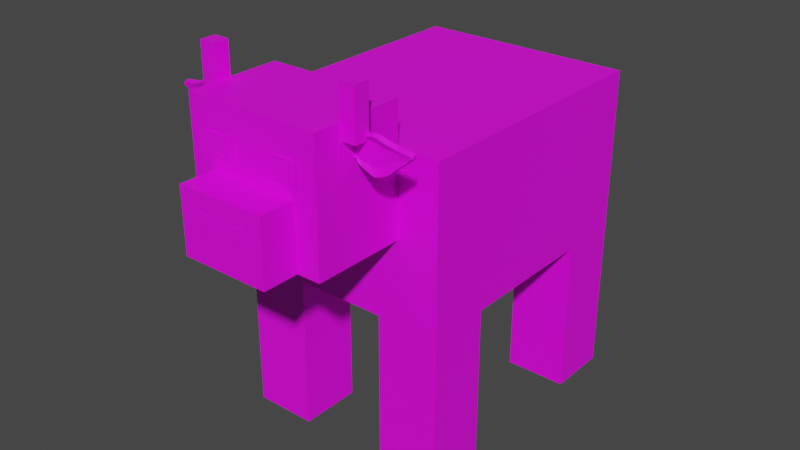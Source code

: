 # Source: Cow.blend  (saved by Blender 3.4.6; exported with 4.5.12 LTS)
import bpy
from mathutils import Matrix  # noqa: F401  (used for matrix-valued properties, if any)

bpy.ops.wm.read_factory_settings(use_empty=True)
scene = bpy.context.scene
scene.name = 'Scene'

# ---- collections
col_collection = bpy.data.collections.new('Collection'); scene.collection.children.link(col_collection)

# ---- images (referenced by path relative to the original .blend; pixels are not part of the script)
import os
ASSET_DIR = os.environ.get("B2B_ASSET_DIR", "")  # directory of the original .blend (textures are referenced by path, not embedded)
HERE = os.path.dirname(os.path.abspath(__file__))  # packed textures are extracted next to this script under _unpacked/

def load_image(name, relpath, width, height, colorspace="sRGB"):
    """Load a texture the original file referenced (path relative to the .blend, or extracted next to this script)."""
    p = next((c for c in (os.path.join(HERE, relpath), os.path.join(ASSET_DIR, relpath)) if relpath and os.path.exists(c)), "")
    if p:
        img = bpy.data.images.load(p, check_existing=True)
        img.name = name
    else:  # same state as the original file: an image datablock whose file is absent (Cycles renders it pink)
        img = bpy.data.images.new(name, width, height)
        img.source = "FILE"
        img.filepath = "//" + (relpath or name)
    img.colorspace_settings.name = colorspace
    return img
img_cow_psd = load_image('Cow.psd', 'Cow.psd', 1024, 1024, 'sRGB')

# ---- materials (node trees are filled in below, after node groups)
mat_material_001 = bpy.data.materials.new('Material.001')
mat_material_001.use_transparent_shadow = False

# ---- material node trees
mat_material_001.use_nodes = True; mat_material_001.node_tree.nodes.clear()
_N = mat_material_001.node_tree.nodes; _L = mat_material_001.node_tree.links
n0 = _N.new('ShaderNodeBsdfPrincipled'); n0.name = 'Principled BSDF'; n0.location = (10, 300)
n0.distribution = 'GGX'
n0.subsurface_method = 'RANDOM_WALK_SKIN'
n0.inputs[3].default_value = 1.45
n0.inputs[27].default_value = (0.0, 0.0, 0.0, 1.0)
n0.inputs[28].default_value = 1.0
n1 = _N.new('ShaderNodeOutputMaterial'); n1.name = 'Material Output'; n1.location = (300, 300)
n2 = _N.new('ShaderNodeTexImage'); n2.name = 'Image Texture'; n2.location = (-280, 280)
n2.image = img_cow_psd
_L.new(n0.outputs[0], n1.inputs[0])
_L.new(n2.outputs[0], n0.inputs[0])
n1.is_active_output = True

# ---- world
world_world = bpy.data.worlds.new('World'); scene.world = world_world
world_world.use_nodes = True; world_world.node_tree.nodes.clear()
_N = world_world.node_tree.nodes; _L = world_world.node_tree.links
n0 = _N.new('ShaderNodeOutputWorld'); n0.name = 'World Output'; n0.location = (300, 300)
n1 = _N.new('ShaderNodeBackground'); n1.name = 'Background'; n1.location = (10, 300)
n1.inputs[0].default_value = (0.05088, 0.05088, 0.05088, 1.0)
_L.new(n1.outputs[0], n0.inputs[0])
n0.is_active_output = True
world_world.color = (0.05088, 0.05088, 0.05088)
world_world.use_sun_shadow = False
world_world.sun_shadow_jitter_overblur = 0.0

# ---- meshes
me_cube = bpy.data.meshes.new('Cube')
me_cube.from_pydata([(-1.0, -1.0, -1.0), (-1.0, -1.0, 1.0), (-1.0, 1.0, -1.0), (-1.0, 1.0, 1.0), (1.0, -1.0, -1.0), (1.0, -1.0, 1.0), (1.0, 1.0, -1.0), (1.0, 1.0, 1.0), (1.0, -0.7167, -1.0), (1.0, 0.007461, -1.0), (1.0, -0.8188, -0.4213), (1.0, -0.648, -0.04234), (1.0, -0.373, -0.1455), (1.0, -0.3921, -0.5618), (1.0, -0.09234, -0.6846), (1.0, 0.03447, -0.4644), (1.0, 0.1938, -0.7845), (1.0, 1.0, 0.08342), (1.0, 1.0, -0.4544), (1.0, 0.8626, 0.5209), (1.0, 0.6013, 0.5336), (1.0, 0.6342, 0.1515), (1.0, 0.4164, -0.01509), (1.0, 0.2532, 0.1032), (1.0, 0.1854, -0.3048), (1.0, 0.4754, -0.468), (1.0, 0.794, -0.343), (1.0, 0.8229, -0.06279), (1.0, 0.873, -0.5104), (1.0, 0.5952, -1.0), (1.0, 1.0, -0.645), (1.0, 0.702, -0.6336), (1.0, 0.9284, -0.7089), (1.0, -0.1852, 1.0), (1.0, -1.0, 0.3175), (1.0, -0.7108, 0.5425), (1.0, -0.5755, 0.3125), (1.0, -0.2808, 0.3387), (1.0, -0.3018, 0.6517), (1.0, -0.1837, 0.6877), (1.0, 0.4585, 1.0), (1.0, 0.2612, 1.0), (1.0, 0.1247, 0.8134), (1.0, 0.1731, 0.5299), (1.0, 0.09135, 0.3775), (1.0, 0.3021, 0.3013), (1.0, 0.4502, 0.176), (1.0, 0.5397, 0.3504), (1.0, 0.4426, 0.6657), (1.0, 0.6294, 0.8464), (0.8544, -1.0, 1.0), (0.7625, -1.0, 0.6461), (0.5845, -0.8529, 1.0), (0.6148, -0.6321, 1.0), (0.7985, -0.6708, 1.0), (0.7752, -0.5258, 1.0), (0.5685, -0.3337, 1.0), (0.7416, 0.4329, 1.0), (0.8331, 1.0, -0.1816), (0.7553, 1.0, -1.0), (0.6873, 1.0, 0.596), (0.3964, 1.0, 0.6376), (0.2821, 1.0, 0.05428), (-0.1224, 1.0, -0.0236), (0.2565, 1.0, -0.3894), (0.7125, 1.0, -0.09443), (0.5832, 1.0, 0.2687), (-0.5169, 1.0, 1.0), (-1.0, 1.0, -0.5366), (-0.4707, 1.0, 0.5482), (-0.6909, 1.0, 0.5257), (-0.637, 1.0, 0.1347), (-0.8977, 1.0, 0.05257), (-0.8487, 1.0, -0.4394), (0.1786, 0.6114, 1.0), (0.3051, 0.2906, 1.0), (-0.05858, 0.1237, 1.0), (-0.2439, -0.1252, 1.0), (0.0419, -0.3184, 1.0), (-0.2956, -0.5419, 1.0), (-0.615, -0.131, 1.0), (-0.4212, 0.4678, 1.0), (-0.5924, 0.6036, 1.0), (-0.1467, 0.8913, 1.0), (-0.3855, -1.0, 1.0), (-0.7946, -0.5365, 1.0), (-1.0, -0.4847, 1.0), (-0.6882, -0.5631, 1.0), (-0.5994, -0.8193, 1.0), (-0.3651, -0.9033, 1.0), (-1.0, -1.0, -0.1573), (-1.0, -0.4919, 0.5731), (-1.0, -0.7003, 0.5752), (-1.0, -0.6294, 0.2242), (-1.0, -0.7345, -0.1009), (-1.0, -0.9372, 0.03375), (-0.6442, -1.0, 1.0), (-0.691, -1.0, -0.05627), (-0.8584, -1.0, 0.3184), (-0.7518, -1.0, 0.487), (-0.8254, -1.0, 0.78), (-1.0, 0.6471, 1.0), (-1.0, 0.6231, -0.4024), (-1.0, 0.8074, -0.02885), (-1.0, 0.6103, 0.1306), (-1.0, 0.7859, 0.4038), (-1.0, 0.4862, 0.5774), (-1.0, 0.7535, 0.7679), (-1.0, 0.5465, -1.0), (-1.0, -0.2663, -1.0), (-1.0, 0.4512, -0.5725), (-1.0, 0.2444, -0.6386), (-1.0, 0.1632, -0.4199), (-1.0, -0.1216, -0.4437), (-1.0, -0.09184, -0.6431), (-1.0, -0.2976, -0.6845), (-1.0, -0.1724, -0.8726), (-1.0, -0.02372, 0.1232), (-1.0, 0.004125, 0.3744), (-1.0, -0.1173, 0.5555), (-1.0, -0.3181, 0.4867), (-1.0, -0.4368, 0.1308), (-1.0, -0.6167, -0.04434), (-1.0, -0.5401, -0.4171), (-1.0, -0.3038, -0.2862), (-1.0, -0.3359, -0.1467), (-1.0, -0.07028, -0.1038), (0.4214, -0.9978, -2.939), (0.4214, -0.9978, -0.9189), (0.4214, -0.5365, -2.939), (0.4214, -0.5365, -0.9189), (0.9995, -0.9978, -2.939), (0.9995, -0.9978, -0.9189), (0.9995, -0.5365, -2.939), (0.9995, -0.5365, -0.9189), (0.9995, -0.9978, -1.25), (0.9995, -0.9978, -2.03), (0.7631, -0.9978, -1.876), (0.8334, -0.9978, -1.583), (0.8104, -0.9978, -1.359), (0.9995, -0.7956, -1.445), (0.9995, -0.862, -1.798), (0.9995, -0.7396, -2.014), (0.9995, -0.8691, -2.286), (0.4214, 0.5381, -2.939), (0.4214, 0.5381, -0.9189), (0.4214, 0.9994, -2.939), (0.4214, 0.9994, -0.9189), (0.9995, 0.5381, -2.939), (0.9995, 0.5381, -0.9189), (0.9995, 0.9994, -2.939), (0.9995, 0.9994, -0.9189), (0.9995, 0.9994, -1.484), (0.9995, 0.9994, -1.945), (0.8543, 0.9994, -1.468), (0.8527, 0.9994, -1.839), (0.9174, 0.9994, -1.483), (0.9995, 0.8093, -1.827), (-0.9973, 0.5381, -2.939), (-0.9973, 0.5381, -0.9189), (-0.9973, 0.9994, -2.939), (-0.9973, 0.9994, -0.9189), (-0.4191, 0.5381, -2.939), (-0.4191, 0.5381, -0.9189), (-0.4191, 0.9994, -2.939), (-0.4191, 0.9994, -0.9189), (-0.9973, -0.9978, -2.939), (-0.9973, -0.9978, -0.9189), (-0.9973, -0.5365, -2.939), (-0.9973, -0.5365, -0.9189), (-0.4191, -0.9978, -2.939), (-0.4191, -0.9978, -0.9189), (-0.4191, -0.5365, -2.939), (-0.4191, -0.5365, -0.9189), (-0.7297, -0.9978, -2.377), (-0.8039, -0.9978, -2.174), (-0.6154, -0.9978, -2.052), (-0.5309, -0.9978, -2.287), (-0.6726, -0.9978, -2.518), (-0.9973, -0.9978, -1.733), (-0.9973, -0.9978, -1.141), (-0.9973, -0.7831, -1.354), (-0.9973, -0.8202, -1.641), (-0.91, -0.9978, -1.516), (-0.8356, -0.9978, -1.363), (-0.6185, -1.677, -0.005847), (-0.6185, -1.677, 1.52), (-0.6185, -0.9924, -0.005847), (-0.6185, -0.9924, 1.52), (0.6185, -1.677, -0.005847), (0.6185, -1.677, 1.52), (0.6185, -0.9924, -0.005847), (0.6185, -0.9924, 1.52), (-0.1295, -0.9924, 1.52), (0.04324, -0.9924, 1.52), (0.03646, -0.9924, 0.9203), (-0.1402, -0.9924, 0.8889), (-0.3009, -0.9924, 1.117), (0.3534, -1.265, 1.52), (0.3001, -1.445, 1.52), (0.1079, -1.354, 1.52), (0.1606, -1.578, 1.52), (-0.1218, -1.641, 1.52), (-0.1608, -1.417, 1.52), (-0.3276, -1.149, 1.52), (-0.5194, -1.147, 1.52), (-0.5031, -1.041, 1.52), (-0.6185, -1.138, 0.7927), (-0.6185, -1.326, 0.9945), (-0.6185, -1.487, 0.7656), (-0.6185, -1.353, 0.4597), (-0.6185, -1.3, 0.739), (-0.6185, -1.167, 0.6311), (0.6185, -0.9924, 1.333), (0.6185, -0.9924, 0.8287), (0.6185, -1.14, 1.386), (0.6185, -1.189, 1.202), (0.6185, -1.152, 0.9599), (0.6185, -1.138, 0.7385), (0.6185, -1.045, 0.6565), (0.6185, -1.025, 0.8246), (0.6185, -0.9924, 0.9917), (0.4935, -0.9924, 1.096), (0.5581, -0.9924, 0.9258), (-0.4044, -1.938, -0.004189), (-0.4044, -1.938, 0.7757), (-0.4044, -1.378, -0.004189), (-0.4044, -1.378, 0.7757), (0.4044, -1.938, -0.004189), (0.4044, -1.938, 0.7757), (0.4044, -1.378, -0.004189), (0.4044, -1.378, 0.7757), (-0.2723, -1.938, -0.003819), (-0.2723, -1.938, 0.5909), (0.2723, -1.938, 0.5909), (0.2723, -1.938, -0.003819), (0.6067, -1.471, 1.329), (0.6067, -1.471, 1.519), (0.6067, -1.358, 1.329), (0.6067, -1.358, 1.519), (0.7487, -1.471, 1.329), (0.7487, -1.471, 1.519), (0.7487, -1.358, 1.329), (0.7487, -1.358, 1.519), (0.6067, -1.471, 1.912), (0.6067, -1.358, 1.912), (0.7487, -1.471, 1.912), (0.7487, -1.358, 1.912), (-0.7527, -1.471, 1.329), (-0.7527, -1.471, 1.519), (-0.7527, -1.358, 1.329), (-0.7527, -1.358, 1.519), (-0.6108, -1.471, 1.329), (-0.6108, -1.471, 1.519), (-0.6108, -1.358, 1.329), (-0.6108, -1.358, 1.519), (-0.7527, -1.471, 1.912), (-0.7527, -1.358, 1.912), (-0.6108, -1.471, 1.912), (-0.6108, -1.358, 1.912), (-0.1016, 0.9895, 0.6293), (-0.1016, 0.9895, 0.902), (-0.1016, 1.031, 0.6373), (-0.1016, 1.086, 0.894), (0.1016, 0.9895, 0.6293), (0.1016, 0.9895, 0.902), (0.1016, 1.031, 0.6373), (0.1016, 1.086, 0.894), (-0.0768, 1.057, 0.5901), (-0.0768, 1.158, 0.7077), (0.0768, 1.057, 0.5901), (0.0768, 1.158, 0.7077), (-0.05307, 1.042, 0.3867), (-0.05307, 1.126, 0.3589), (0.05307, 1.042, 0.3867), (0.05307, 1.126, 0.3589), (-0.04044, 1.052, -0.06644), (-0.04044, 1.116, -0.07157), (0.04044, 1.052, -0.06644), (0.04044, 1.116, -0.07157), (-0.04044, 1.058, -0.4161), (-0.04044, 1.122, -0.4204), (0.04044, 1.058, -0.4161), (0.04044, 1.122, -0.4204), (-0.07782, 1.037, -0.4755), (-0.07782, 1.161, -0.4791), (0.07782, 1.037, -0.4755), (0.07782, 1.161, -0.4791), (-0.09191, 1.026, -0.5189), (-0.09191, 1.172, -0.5115), (0.09191, 1.026, -0.5189), (0.09191, 1.172, -0.5115), (-0.07198, 1.042, -0.6322), (-0.07198, 1.156, -0.6355), (0.07198, 1.042, -0.6322), (0.07198, 1.156, -0.6355), (-0.03636, 1.07, -0.9319), (-0.03636, 1.128, -0.9336), (0.03636, 1.07, -0.9319), (0.03636, 1.128, -0.9336), (-9.124e-05, 1.151, -1.17), (-9.124e-05, 1.151, -1.17), (9.124e-05, 1.151, -1.17), (9.124e-05, 1.151, -1.17), (-0.3775, 0.1856, -1.467), (-0.3775, 0.1856, -0.8465), (-0.3775, 0.7881, -1.467), (-0.3775, 0.7881, -0.8465), (0.3775, 0.1856, -1.467), (0.3775, 0.1856, -0.8465), (0.3775, 0.7881, -1.467), (0.3775, 0.7881, -0.8465), (0.2238, -1.686, 0.9383), (0.2238, -1.686, 1.182), (0.2238, -1.541, 0.9383), (0.2238, -1.541, 1.182), (0.4056, -1.686, 0.9383), (0.4056, -1.686, 1.182), (0.4056, -1.541, 0.9383), (0.4056, -1.541, 1.182), (-0.4009, -1.686, 0.9383), (-0.4009, -1.686, 1.182), (-0.4009, -1.541, 0.9383), (-0.4009, -1.541, 1.182), (-0.2191, -1.686, 0.9383), (-0.2191, -1.686, 1.182), (-0.2191, -1.541, 0.9383), (-0.2191, -1.541, 1.182), (0.1079, -1.941, 0.3694), (0.1079, -1.941, 0.5618), (0.1079, -1.827, 0.3694), (0.1079, -1.827, 0.5618), (0.2513, -1.941, 0.3694), (0.2513, -1.941, 0.5618), (0.2513, -1.827, 0.3694), (0.2513, -1.827, 0.5618), (-0.2517, -1.941, 0.3694), (-0.2517, -1.941, 0.5618), (-0.2517, -1.827, 0.3694), (-0.2517, -1.827, 0.5618), (-0.1083, -1.941, 0.3694), (-0.1083, -1.941, 0.5618), (-0.1083, -1.827, 0.3694), (-0.1083, -1.827, 0.5618), (0.1677, -1.682, 0.9396), (0.1677, -1.682, 1.181), (0.1677, -1.536, 0.9396), (0.1677, -1.536, 1.181), (0.4673, -1.682, 0.9396), (0.4673, -1.682, 1.181), (0.4673, -1.536, 0.9396), (0.4673, -1.536, 1.181), (-0.4564, -1.682, 0.9396), (-0.4564, -1.682, 1.181), (-0.4564, -1.536, 0.9396), (-0.4564, -1.536, 1.181), (-0.1568, -1.682, 0.9396), (-0.1568, -1.682, 1.181), (-0.1568, -1.536, 0.9396), (-0.1568, -1.536, 1.181), (-0.3762, -1.0, -1.0), (0.658, -1.0, -1.0), (-0.2826, -1.0, -0.7009), (-0.4836, -1.0, -0.4961), (-0.2082, -1.0, -0.3023), (-0.006907, -1.0, -0.6479), (0.1713, -1.0, -0.8182), (0.2791, -1.0, -0.4217), (0.2874, -1.0, -0.2013), (0.7231, -1.0, -0.1813), (0.5974, -1.0, -0.5257), (0.6771, -1.0, -0.708), (0.5022, -1.677, -0.005847), (0.6185, -1.677, 0.3622), (0.6185, -1.201, -0.005847), (0.4775, -1.677, 0.3272), (0.6185, -1.575, 0.6277), (0.6185, -1.447, 0.7255), (0.6185, -1.329, 0.4505), (0.6185, -1.452, 0.3692), (0.6185, -1.367, 0.2349), (0.6185, -1.194, 0.2408), (0.6185, -1.271, 0.09342), (0.5449, -1.51, -0.005847), (0.455, -1.273, -0.005847), (-0.4044, -1.938, 0.131), (-0.4044, -1.378, 0.131), (0.4044, -1.378, 0.131), (0.4044, -1.938, 0.131), (-0.2723, -1.938, 0.1272), (0.2723, -1.938, 0.1272), (-0.4044, -1.938, 0.2611), (-0.2723, -1.938, 0.2291), (-0.4044, -1.378, 0.2647), (0.4044, -1.378, 0.2647), (0.4044, -1.938, 0.2611), (0.2723, -1.938, 0.2291), (-0.6242, -1.494, 1.144), (-0.6242, -1.494, 1.326), (-0.6242, -1.358, 1.144), (-0.6242, -1.358, 1.326), (0.6246, -1.494, 1.144), (0.6246, -1.494, 1.326), (0.6246, -1.358, 1.144), (0.6246, -1.358, 1.326), (0.6101, -1.379, 1.109), (0.6101, -1.382, 1.334), (0.6101, -1.344, 1.099), (0.6101, -1.35, 1.357), (0.6464, -1.377, 1.124), (0.6464, -1.378, 1.319), (0.6464, -1.336, 1.12), (0.6464, -1.346, 1.343), (0.669, -1.381, 1.088), (0.669, -1.38, 1.329), (0.669, -1.346, 1.079), (0.669, -1.349, 1.352), (0.7059, -1.383, 1.057), (0.7059, -1.388, 1.358), (0.7059, -1.349, 1.048), (0.7059, -1.356, 1.381), (0.7547, -1.386, 1.03), (0.7547, -1.394, 1.382), (0.7547, -1.352, 1.021), (0.7547, -1.363, 1.406), (0.819, -1.389, 1.003), (0.819, -1.401, 1.408), (0.819, -1.354, 0.9936), (0.819, -1.369, 1.431), (0.8666, -1.387, 1.016), (0.8666, -1.398, 1.396), (0.8666, -1.353, 1.007), (0.8666, -1.366, 1.419), (0.938, -1.383, 1.058), (0.938, -1.388, 1.356), (0.938, -1.349, 1.049), (0.938, -1.356, 1.38), (1.006, -1.376, 1.14), (1.006, -1.38, 1.329), (1.006, -1.341, 1.131), (1.006, -1.349, 1.353), (1.1, -1.366, 1.243), (1.1, -1.376, 1.312), (1.1, -1.332, 1.234), (1.1, -1.344, 1.336), (1.137, -1.372, 1.285), (1.137, -1.373, 1.299), (1.137, -1.338, 1.275), (1.137, -1.341, 1.323), (0.5759, -1.371, 1.296), (0.6101, -1.336, 1.296), (0.6464, -1.336, 1.287), (0.6102, -1.371, 1.287), (0.669, -1.336, 1.288), (0.6315, -1.371, 1.288), (0.7059, -1.336, 1.307), (0.6664, -1.371, 1.307), (0.7547, -1.336, 1.323), (0.7124, -1.371, 1.323), (0.819, -1.336, 1.34), (0.7731, -1.371, 1.34), (0.8666, -1.336, 1.332), (0.8181, -1.371, 1.332), (0.938, -1.336, 1.306), (0.8855, -1.371, 1.306), (1.006, -1.336, 1.299), (0.9495, -1.371, 1.299), (1.1, -1.336, 1.305), (1.038, -1.371, 1.281), (1.137, -1.336, 1.302), (1.137, -1.371, 1.302), (0.6101, -1.336, 1.155), (0.6464, -1.336, 1.164), (0.6102, -1.371, 1.164), (0.669, -1.336, 1.137), (0.6315, -1.371, 1.137), (0.7059, -1.336, 1.119), (0.6664, -1.371, 1.119), (0.7547, -1.336, 1.103), (0.7124, -1.371, 1.103), (0.819, -1.336, 1.087), (0.7731, -1.371, 1.087), (0.8666, -1.336, 1.095), (0.8181, -1.371, 1.095), (0.938, -1.336, 1.12), (0.8855, -1.371, 1.12), (1.006, -1.336, 1.179), (0.9495, -1.371, 1.179), (1.1, -1.336, 1.257), (1.038, -1.371, 1.281), (1.137, -1.336, 1.287), (1.137, -1.371, 1.287), (0.5759, -1.371, 1.155), (-0.6117, -1.379, 1.109), (-0.6117, -1.382, 1.334), (-0.6117, -1.344, 1.099), (-0.6117, -1.35, 1.357), (-0.648, -1.377, 1.124), (-0.648, -1.378, 1.319), (-0.648, -1.336, 1.12), (-0.648, -1.346, 1.343), (-0.6706, -1.381, 1.088), (-0.6706, -1.38, 1.329), (-0.6706, -1.346, 1.079), (-0.6706, -1.349, 1.352), (-0.7075, -1.383, 1.057), (-0.7075, -1.388, 1.358), (-0.7075, -1.349, 1.048), (-0.7075, -1.356, 1.381), (-0.7563, -1.386, 1.03), (-0.7563, -1.394, 1.382), (-0.7563, -1.352, 1.021), (-0.7563, -1.363, 1.406), (-0.8206, -1.389, 1.003), (-0.8206, -1.401, 1.408), (-0.8206, -1.354, 0.9936), (-0.8206, -1.369, 1.431), (-0.8682, -1.387, 1.016), (-0.8682, -1.398, 1.396), (-0.8682, -1.353, 1.007), (-0.8682, -1.366, 1.419), (-0.9396, -1.383, 1.058), (-0.9396, -1.388, 1.356), (-0.9396, -1.349, 1.049), (-0.9396, -1.356, 1.38), (-1.007, -1.376, 1.14), (-1.007, -1.38, 1.329), (-1.007, -1.341, 1.131), (-1.007, -1.349, 1.353), (-1.102, -1.366, 1.243), (-1.102, -1.376, 1.312), (-1.102, -1.332, 1.234), (-1.102, -1.344, 1.336), (-1.138, -1.372, 1.285), (-1.138, -1.373, 1.299), (-1.138, -1.338, 1.275), (-1.138, -1.341, 1.323), (-0.5775, -1.371, 1.296), (-0.6117, -1.336, 1.296), (-0.648, -1.336, 1.287), (-0.6118, -1.371, 1.287), (-0.6706, -1.336, 1.288), (-0.6332, -1.371, 1.288), (-0.7075, -1.336, 1.307), (-0.668, -1.371, 1.307), (-0.7563, -1.336, 1.323), (-0.7141, -1.371, 1.323), (-0.8206, -1.336, 1.34), (-0.7747, -1.371, 1.34), (-0.8682, -1.336, 1.332), (-0.8197, -1.371, 1.332), (-0.9396, -1.336, 1.306), (-0.8871, -1.371, 1.306), (-1.007, -1.336, 1.299), (-0.9511, -1.371, 1.299), (-1.102, -1.336, 1.305), (-1.04, -1.371, 1.281), (-1.138, -1.336, 1.302), (-1.138, -1.371, 1.302), (-0.6117, -1.336, 1.155), (-0.648, -1.336, 1.164), (-0.6118, -1.371, 1.164), (-0.6706, -1.336, 1.137), (-0.6332, -1.371, 1.137), (-0.7075, -1.336, 1.119), (-0.668, -1.371, 1.119), (-0.7563, -1.336, 1.103), (-0.7141, -1.371, 1.103), (-0.8206, -1.336, 1.087), (-0.7747, -1.371, 1.087), (-0.8682, -1.336, 1.095), (-0.8197, -1.371, 1.095), (-0.9396, -1.336, 1.12), (-0.8871, -1.371, 1.12), (-1.007, -1.336, 1.179), (-0.9511, -1.371, 1.179), (-1.102, -1.336, 1.257), (-1.04, -1.371, 1.281), (-1.138, -1.336, 1.287), (-1.138, -1.371, 1.287), (-0.5775, -1.371, 1.155)], [], [(0, 90, 95, 94, 122, 123, 124, 125, 126, 117, 118, 104, 103, 102, 68, 2, 108, 110, 111, 112, 113, 114, 115, 116, 109), (2, 63, 64, 65, 58, 18, 30, 59), (6, 30, 32, 31, 29), (4, 34, 51, 50, 84, 96, 100, 99, 98, 97, 90, 0, 360, 362, 363, 364, 365, 366, 367, 368, 369, 370, 371, 361), (2, 59, 6, 29, 9, 8, 4, 361, 360, 0, 109, 108), (7, 67, 101, 86, 85, 80, 81, 82, 83, 74, 75, 57, 40), (9, 16, 15, 14, 13, 12, 11, 10, 8), (17, 19, 20, 21, 22, 23, 24, 25, 26, 27, 28, 18), (29, 31, 32, 30, 18, 28, 27, 26, 25, 24, 23, 22, 21, 20, 19, 17, 7, 40, 49, 48, 47, 46, 45, 44, 43, 42, 41, 33, 39, 38, 37, 36, 35, 34, 4, 8, 10, 11, 12, 13, 14, 15, 16, 9), (34, 35, 36, 37, 38, 39, 33, 5), (41, 42, 43, 44, 45, 46, 47, 48, 49, 40), (50, 51, 34, 5), (33, 56, 55, 54, 53, 52, 50, 5), (40, 57, 41), (18, 58, 17), (59, 30, 6), (58, 65, 66, 60, 61, 62, 63, 2, 68, 73, 72, 71, 70, 69, 67, 7, 17), (62, 61, 60, 66, 65, 64, 63), (67, 69, 70, 71, 72, 73, 68, 3), (57, 75, 76, 77, 78, 79, 80, 85, 87, 88, 89, 84, 50, 52, 53, 54, 55, 56, 33, 41), (79, 78, 77, 76, 75, 74, 83, 82, 81, 80), (84, 89, 88, 87, 85, 1, 96), (85, 86, 1), (86, 91, 92, 93, 94, 95, 90, 1), (90, 97, 98, 99, 100, 96, 1), (68, 102, 103, 104, 105, 106, 107, 101, 3), (101, 67, 3), (109, 116, 115, 114, 113, 112, 111, 110, 108), (104, 118, 119, 120, 121, 122, 94, 93, 92, 91, 86, 101, 107, 106, 105), (121, 120, 119, 118, 117, 126, 125, 124, 123, 122), (127, 128, 130, 129), (129, 130, 134, 133), (133, 134, 132, 135, 140, 141, 142, 143, 136, 131), (131, 136, 137, 138, 139, 135, 132, 128, 127), (129, 133, 131, 127), (134, 130, 128, 132), (135, 139, 138, 137, 136), (136, 143, 142, 141, 140, 135), (144, 145, 147, 146), (146, 147, 151, 152, 156, 154, 155, 153, 150), (150, 153, 157, 152, 151, 149, 148), (148, 149, 145, 144), (146, 150, 148, 144), (151, 147, 145, 149), (153, 155, 154, 156, 152), (152, 157, 153), (158, 159, 161, 160), (160, 161, 165, 164), (164, 165, 163, 162), (162, 163, 159, 158), (160, 164, 162, 158), (165, 161, 159, 163), (166, 179, 182, 181, 180, 167, 169, 168), (168, 169, 173, 172), (172, 173, 171, 170), (170, 177, 178, 174, 175, 166), (168, 172, 170, 166), (173, 169, 167, 171), (166, 175, 176, 177, 170, 171, 167, 180, 184, 183, 179), (176, 175, 174, 178, 177), (180, 181, 182, 179), (179, 183, 184, 180), (185, 186, 209, 210, 211, 212, 207, 188, 187), (187, 188, 193, 197, 196, 195, 194, 192, 213, 222, 223, 221, 214, 191), (191, 214, 220, 219, 218, 217, 216, 215, 213, 192, 190, 373, 376, 377, 378, 379, 380, 381, 382, 374), (189, 373, 375, 372), (187, 191, 374, 384, 383, 372, 185), (192, 194, 198, 199, 200, 201, 202, 203, 204, 205, 206, 193, 188, 186, 190), (194, 195, 196, 197, 193), (193, 206, 205, 204, 203, 202, 201, 200, 199, 198, 194), (188, 207, 208, 209, 186), (208, 207, 212, 211, 210, 209), (213, 215, 216, 217, 218, 219, 220, 214, 221), (221, 223, 222, 213), (391, 225, 227, 393), (393, 227, 231, 394), (394, 231, 229, 395), (385, 224, 232, 389), (226, 230, 228, 224), (231, 227, 225, 229), (396, 234, 233, 392), (224, 228, 235, 232), (229, 225, 233, 234), (395, 229, 234, 396), (236, 237, 239, 238), (238, 239, 243, 242), (242, 243, 241, 240), (240, 241, 237, 236), (238, 242, 240, 236), (239, 237, 244, 245), (247, 245, 244, 246), (237, 241, 246, 244), (243, 239, 245, 247), (241, 243, 247, 246), (248, 249, 251, 250), (250, 251, 255, 254), (254, 255, 253, 252), (252, 253, 249, 248), (250, 254, 252, 248), (251, 249, 256, 257), (259, 257, 256, 258), (249, 253, 258, 256), (255, 251, 257, 259), (253, 255, 259, 258), (260, 261, 263, 262), (263, 267, 271, 269), (266, 267, 265, 264), (264, 265, 261, 260), (262, 266, 264, 260), (267, 263, 261, 265), (269, 271, 275, 273), (262, 263, 269, 268), (267, 266, 270, 271), (266, 262, 268, 270), (275, 274, 278, 279), (268, 269, 273, 272), (271, 270, 274, 275), (270, 268, 272, 274), (278, 276, 280, 282), (274, 272, 276, 278), (273, 275, 279, 277), (272, 273, 277, 276), (281, 283, 287, 285), (277, 279, 283, 281), (276, 277, 281, 280), (279, 278, 282, 283), (285, 287, 291, 289), (280, 281, 285, 284), (283, 282, 286, 287), (282, 280, 284, 286), (291, 290, 294, 295), (284, 285, 289, 288), (287, 286, 290, 291), (286, 284, 288, 290), (295, 294, 298, 299), (290, 288, 292, 294), (289, 291, 295, 293), (288, 289, 293, 292), (297, 299, 303, 301), (294, 292, 296, 298), (293, 295, 299, 297), (292, 293, 297, 296), (300, 301, 303, 302), (296, 297, 301, 300), (299, 298, 302, 303), (298, 296, 300, 302), (304, 305, 307, 306), (306, 307, 311, 310), (310, 311, 309, 308), (308, 309, 305, 304), (306, 310, 308, 304), (311, 307, 305, 309), (312, 313, 315, 314), (314, 315, 319, 318), (318, 319, 317, 316), (316, 317, 313, 312), (314, 318, 316, 312), (319, 315, 313, 317), (320, 321, 323, 322), (322, 323, 327, 326), (326, 327, 325, 324), (324, 325, 321, 320), (322, 326, 324, 320), (327, 323, 321, 325), (328, 329, 331, 330), (330, 331, 335, 334), (334, 335, 333, 332), (332, 333, 329, 328), (330, 334, 332, 328), (335, 331, 329, 333), (336, 337, 339, 338), (338, 339, 343, 342), (342, 343, 341, 340), (340, 341, 337, 336), (338, 342, 340, 336), (343, 339, 337, 341), (344, 345, 347, 346), (346, 347, 351, 350), (350, 351, 349, 348), (348, 349, 345, 344), (346, 350, 348, 344), (351, 347, 345, 349), (352, 353, 355, 354), (354, 355, 359, 358), (358, 359, 357, 356), (356, 357, 353, 352), (354, 358, 356, 352), (359, 355, 353, 357), (361, 371, 370, 369, 368, 367, 366, 365, 364, 363, 362, 360), (372, 375, 373, 190, 186, 185), (374, 382, 381, 380, 379, 378, 377, 376, 373, 189), (372, 383, 384, 374, 189), (228, 388, 390, 235), (235, 390, 389, 232), (391, 385, 389, 392), (230, 387, 388, 228), (226, 386, 387, 230), (224, 385, 386, 226), (225, 391, 392, 233), (388, 395, 396, 390), (390, 396, 392, 389), (387, 394, 395, 388), (386, 393, 394, 387), (385, 391, 393, 386), (397, 398, 400, 399), (399, 400, 404, 403), (403, 404, 402, 401), (401, 402, 398, 397), (399, 403, 401, 397), (404, 400, 398, 402), (449, 406, 408, 450), (450, 408, 412, 451), (412, 410, 414, 416), (452, 410, 406, 449), (407, 411, 409, 405), (412, 408, 406, 410), (453, 416, 420, 455), (451, 412, 416, 453), (473, 409, 413, 475), (409, 411, 415, 413), (477, 417, 421, 479), (475, 413, 417, 477), (413, 415, 419, 417), (416, 414, 418, 420), (424, 422, 426, 428), (417, 419, 423, 421), (420, 418, 422, 424), (455, 420, 424, 457), (428, 426, 430, 432), (457, 424, 428, 459), (479, 421, 425, 481), (421, 423, 427, 425), (483, 429, 433, 485), (459, 428, 432, 461), (481, 425, 429, 483), (425, 427, 431, 429), (436, 434, 438, 440), (429, 431, 435, 433), (432, 430, 434, 436), (461, 432, 436, 463), (465, 440, 444, 467), (463, 436, 440, 465), (485, 433, 437, 487), (433, 435, 439, 437), (489, 441, 445, 491), (487, 437, 441, 489), (437, 439, 443, 441), (440, 438, 442, 444), (469, 448, 446, 470), (441, 443, 447, 445), (444, 442, 446, 448), (467, 444, 448, 469), (488, 467, 469, 490), (490, 469, 470, 491), (438, 466, 468, 442), (442, 468, 470, 446), (434, 464, 466, 438), (484, 463, 465, 486), (486, 465, 467, 488), (482, 461, 463, 484), (426, 460, 462, 430), (480, 459, 461, 482), (430, 462, 464, 434), (422, 458, 460, 426), (478, 457, 459, 480), (476, 455, 457, 478), (414, 454, 456, 418), (418, 456, 458, 422), (410, 452, 454, 414), (472, 451, 453, 474), (474, 453, 455, 476), (473, 452, 449, 492), (471, 450, 451, 472), (492, 449, 450, 471), (405, 492, 471, 407), (407, 471, 472, 411), (409, 473, 492, 405), (415, 474, 476, 419), (411, 472, 474, 415), (419, 476, 478, 423), (423, 478, 480, 427), (427, 480, 482, 431), (431, 482, 484, 435), (439, 486, 488, 443), (435, 484, 486, 439), (447, 490, 491, 445), (443, 488, 490, 447), (466, 487, 489, 468), (468, 489, 491, 470), (464, 485, 487, 466), (460, 481, 483, 462), (462, 483, 485, 464), (458, 479, 481, 460), (454, 475, 477, 456), (456, 477, 479, 458), (452, 473, 475, 454), (537, 538, 496, 494), (538, 539, 500, 496), (500, 504, 502, 498), (540, 537, 494, 498), (495, 493, 497, 499), (500, 498, 494, 496), (541, 543, 508, 504), (539, 541, 504, 500), (561, 563, 501, 497), (497, 501, 503, 499), (565, 567, 509, 505), (563, 565, 505, 501), (501, 505, 507, 503), (504, 508, 506, 502), (512, 516, 514, 510), (505, 509, 511, 507), (508, 512, 510, 506), (543, 545, 512, 508), (516, 520, 518, 514), (545, 547, 516, 512), (567, 569, 513, 509), (509, 513, 515, 511), (571, 573, 521, 517), (547, 549, 520, 516), (569, 571, 517, 513), (513, 517, 519, 515), (524, 528, 526, 522), (517, 521, 523, 519), (520, 524, 522, 518), (549, 551, 524, 520), (553, 555, 532, 528), (551, 553, 528, 524), (573, 575, 525, 521), (521, 525, 527, 523), (577, 579, 533, 529), (575, 577, 529, 525), (525, 529, 531, 527), (528, 532, 530, 526), (557, 558, 534, 536), (529, 533, 535, 531), (532, 536, 534, 530), (555, 557, 536, 532), (576, 578, 557, 555), (578, 579, 558, 557), (526, 530, 556, 554), (530, 534, 558, 556), (522, 526, 554, 552), (572, 574, 553, 551), (574, 576, 555, 553), (570, 572, 551, 549), (514, 518, 550, 548), (568, 570, 549, 547), (518, 522, 552, 550), (510, 514, 548, 546), (566, 568, 547, 545), (564, 566, 545, 543), (502, 506, 544, 542), (506, 510, 546, 544), (498, 502, 542, 540), (560, 562, 541, 539), (562, 564, 543, 541), (561, 580, 537, 540), (559, 560, 539, 538), (580, 559, 538, 537), (493, 495, 559, 580), (495, 499, 560, 559), (497, 493, 580, 561), (503, 507, 564, 562), (499, 503, 562, 560), (507, 511, 566, 564), (511, 515, 568, 566), (515, 519, 570, 568), (519, 523, 572, 570), (527, 531, 576, 574), (523, 527, 574, 572), (535, 533, 579, 578), (531, 535, 578, 576), (554, 556, 577, 575), (556, 558, 579, 577), (552, 554, 575, 573), (548, 550, 571, 569), (550, 552, 573, 571), (546, 548, 569, 567), (542, 544, 565, 563), (544, 546, 567, 565), (540, 542, 563, 561)])
_uv = me_cube.uv_layers.new(name='UVMap')
_uv.uv.foreach_set('vector', [0.2876, 0.8895, 0.2876, 0.899, 0.2888, 0.9012, 0.2927, 0.8997, 0.2949, 0.9003, 0.2964, 0.8961, 0.3009, 0.8976, 0.3003, 0.8992, 0.3053, 0.8996, 0.3062, 0.9022, 0.3067, 0.9051, 0.3182, 0.9023, 0.322, 0.9005, 0.3185, 0.8963, 0.3257, 0.8948, 0.3257, 0.8895, 0.317, 0.8895, 0.3152, 0.8943, 0.3113, 0.8936, 0.3097, 0.8961, 0.3043, 0.8958, 0.3049, 0.8936, 0.301, 0.8931, 0.3034, 0.891, 0.3016, 0.8895, 0.3257, 0.8895, 0.3257, 0.9006, 0.3257, 0.8964, 0.3257, 0.8998, 0.3257, 0.8988, 0.3257, 0.8957, 0.3257, 0.8935, 0.3257, 0.8895, 0.5202, 0.886, 0.5202, 0.8923, 0.5181, 0.8912, 0.5114, 0.8925, 0.5082, 0.886, 0.2876, 0.8895, 0.2876, 0.9044, 0.2876, 0.9081, 0.2876, 0.9121, 0.2876, 0.9121, 0.2876, 0.9121, 0.2876, 0.9096, 0.2876, 0.9063, 0.2876, 0.9044, 0.2876, 0.9002, 0.2876, 0.899, 0.2876, 0.8895, 0.2876, 0.8895, 0.2876, 0.8929, 0.2876, 0.8952, 0.2876, 0.8974, 0.2876, 0.8935, 0.2876, 0.8916, 0.2876, 0.8961, 0.2876, 0.8985, 0.2876, 0.8988, 0.2876, 0.8949, 0.2876, 0.8928, 0.2876, 0.8895, 0.3257, 0.8895, 0.3257, 0.8895, 0.3257, 0.8895, 0.318, 0.8895, 0.3068, 0.8895, 0.293, 0.8895, 0.2876, 0.8895, 0.2876, 0.8895, 0.2876, 0.8895, 0.2876, 0.8895, 0.3016, 0.8895, 0.317, 0.8895, 0.3257, 0.9121, 0.3257, 0.9121, 0.3189, 0.9121, 0.2974, 0.9121, 0.2964, 0.9121, 0.3042, 0.9121, 0.3155, 0.9121, 0.3181, 0.9121, 0.3236, 0.9121, 0.3183, 0.9121, 0.3122, 0.9121, 0.3149, 0.9121, 0.3154, 0.9121, 0.4908, 0.886, 0.4963, 0.8898, 0.4916, 0.8955, 0.4878, 0.8916, 0.4789, 0.8938, 0.4795, 0.9011, 0.4713, 0.9029, 0.4663, 0.8962, 0.4693, 0.886, 0.5202, 0.9051, 0.5161, 0.9128, 0.5084, 0.9131, 0.5094, 0.9063, 0.5029, 0.9034, 0.4981, 0.9055, 0.496, 0.8983, 0.5046, 0.8954, 0.5141, 0.8976, 0.5149, 0.9026, 0.5164, 0.8947, 0.5202, 0.8957, 0.318, 0.8895, 0.32, 0.8937, 0.3243, 0.8928, 0.3257, 0.8935, 0.3257, 0.8957, 0.3232, 0.8951, 0.3223, 0.9001, 0.3217, 0.8969, 0.3157, 0.8955, 0.3102, 0.8974, 0.3115, 0.902, 0.3146, 0.9006, 0.3187, 0.9025, 0.3181, 0.9069, 0.323, 0.9067, 0.3257, 0.9018, 0.3257, 0.9121, 0.3154, 0.9121, 0.3186, 0.9104, 0.3151, 0.9083, 0.3169, 0.9048, 0.3152, 0.9028, 0.3124, 0.9042, 0.3084, 0.9051, 0.3099, 0.9068, 0.309, 0.91, 0.3116, 0.9121, 0.3031, 0.9121, 0.3032, 0.9086, 0.3009, 0.9082, 0.3013, 0.9046, 0.2957, 0.9044, 0.2931, 0.907, 0.2876, 0.9044, 0.2876, 0.8895, 0.293, 0.8895, 0.2911, 0.8961, 0.2943, 0.9003, 0.2996, 0.8992, 0.2992, 0.8945, 0.3049, 0.8931, 0.3073, 0.8956, 0.3103, 0.892, 0.3068, 0.8895, 0.4609, 0.9093, 0.4695, 0.9132, 0.4735, 0.9092, 0.4822, 0.9096, 0.4816, 0.9151, 0.4851, 0.9158, 0.4851, 0.9213, 0.4609, 0.9213, 0.4983, 0.9213, 0.4942, 0.918, 0.4957, 0.913, 0.4933, 0.9103, 0.4995, 0.909, 0.5039, 0.9068, 0.5065, 0.9098, 0.5037, 0.9154, 0.5092, 0.9186, 0.5041, 0.9213, 0.4609, 0.9213, 0.4609, 0.915, 0.4609, 0.9093, 0.4609, 0.9213, 0.4851, 0.9213, 0.4807, 0.9213, 0.475, 0.9213, 0.4707, 0.9213, 0.4718, 0.9213, 0.4653, 0.9213, 0.4609, 0.9213, 0.4609, 0.9213, 0.5041, 0.9213, 0.5034, 0.9213, 0.4983, 0.9213, 0.5202, 0.8957, 0.5202, 0.9005, 0.5202, 0.9051, 0.5202, 0.886, 0.5202, 0.8923, 0.5202, 0.886, 0.3257, 0.8988, 0.3257, 0.8998, 0.3257, 0.9039, 0.3257, 0.9076, 0.3257, 0.908, 0.3257, 0.9014, 0.3257, 0.9006, 0.3257, 0.8895, 0.3257, 0.8948, 0.3257, 0.8959, 0.3257, 0.9014, 0.3257, 0.9023, 0.3257, 0.9068, 0.3257, 0.907, 0.3257, 0.9121, 0.3257, 0.9121, 0.3257, 0.9018, 0.5202, 0.9046, 0.5202, 0.9149, 0.5202, 0.9142, 0.5202, 0.9084, 0.5202, 0.902, 0.5202, 0.8968, 0.5202, 0.9032, 0.5202, 0.9213, 0.5202, 0.9133, 0.5202, 0.9129, 0.5202, 0.906, 0.5202, 0.9046, 0.5202, 0.8959, 0.5202, 0.8942, 0.5202, 0.9213, 0.3149, 0.9121, 0.3122, 0.9121, 0.309, 0.9121, 0.3043, 0.9121, 0.3006, 0.9121, 0.2963, 0.9121, 0.3042, 0.9121, 0.2964, 0.9121, 0.2959, 0.9121, 0.2911, 0.9121, 0.2895, 0.9121, 0.2876, 0.9121, 0.2876, 0.9121, 0.2904, 0.9121, 0.2946, 0.9121, 0.2939, 0.9121, 0.2967, 0.9121, 0.3003, 0.9121, 0.3031, 0.9121, 0.3116, 0.9121, 0.4745, 0.9213, 0.4811, 0.9213, 0.4868, 0.9213, 0.4942, 0.9213, 0.4992, 0.9213, 0.5087, 0.9213, 0.517, 0.9213, 0.5084, 0.9213, 0.5044, 0.9213, 0.4867, 0.9213, 0.4609, 0.9213, 0.4638, 0.9213, 0.4663, 0.9213, 0.4739, 0.9213, 0.4746, 0.9213, 0.4609, 0.9213, 0.4609, 0.9213, 0.4746, 0.9213, 0.4762, 0.9213, 0.4609, 0.9213, 0.4762, 0.9213, 0.476, 0.9138, 0.4698, 0.9138, 0.4719, 0.9076, 0.4688, 0.9019, 0.4628, 0.9043, 0.4609, 0.9009, 0.4609, 0.9213, 0.4609, 0.9009, 0.4609, 0.9027, 0.4609, 0.9093, 0.4609, 0.9122, 0.4609, 0.9174, 0.4609, 0.9213, 0.4609, 0.9213, 0.5202, 0.8942, 0.509, 0.8966, 0.5145, 0.9032, 0.5086, 0.906, 0.5138, 0.9108, 0.505, 0.9138, 0.5129, 0.9172, 0.5097, 0.9213, 0.5202, 0.9213, 0.5097, 0.9213, 0.5202, 0.9213, 0.5202, 0.9213, 0.4827, 0.886, 0.4854, 0.8883, 0.4817, 0.8916, 0.4878, 0.8923, 0.4869, 0.8958, 0.4954, 0.8963, 0.4978, 0.8924, 0.5039, 0.8936, 0.5068, 0.886, 0.3182, 0.9023, 0.3067, 0.9051, 0.3044, 0.9071, 0.3006, 0.9063, 0.2983, 0.9023, 0.2949, 0.9003, 0.2927, 0.8997, 0.2947, 0.9034, 0.2933, 0.9073, 0.2973, 0.9073, 0.2974, 0.9121, 0.3189, 0.9121, 0.321, 0.9095, 0.3159, 0.9073, 0.3216, 0.9054, 0.4776, 0.906, 0.4811, 0.9122, 0.4871, 0.9135, 0.4907, 0.9103, 0.4898, 0.9058, 0.4885, 0.9018, 0.4806, 0.9011, 0.4815, 0.8986, 0.4745, 0.8963, 0.4723, 0.9029, 0.2877, 0.8676, 0.2877, 0.8904, 0.2965, 0.8904, 0.2965, 0.8676, 0.2965, 0.8676, 0.2965, 0.8904, 0.2965, 0.8904, 0.2965, 0.8676, 0.2965, 0.8676, 0.2965, 0.8904, 0.2877, 0.8904, 0.2877, 0.8867, 0.2915, 0.8845, 0.2903, 0.8805, 0.2926, 0.8781, 0.2901, 0.875, 0.2877, 0.8779, 0.2877, 0.8676, 0.2877, 0.8676, 0.2877, 0.8779, 0.2877, 0.8796, 0.2877, 0.8829, 0.2877, 0.8855, 0.2877, 0.8867, 0.2877, 0.8904, 0.2877, 0.8904, 0.2877, 0.8676, 0.2965, 0.8676, 0.2965, 0.8676, 0.2877, 0.8676, 0.2877, 0.8676, 0.2965, 0.8904, 0.2965, 0.8904, 0.2877, 0.8904, 0.2877, 0.8904, 0.461, 0.8816, 0.461, 0.8797, 0.461, 0.8758, 0.461, 0.8706, 0.461, 0.8679, 0.461, 0.8679, 0.4648, 0.8634, 0.4686, 0.8682, 0.465, 0.872, 0.467, 0.8782, 0.461, 0.8816, 0.3169, 0.8676, 0.3169, 0.8904, 0.3256, 0.8904, 0.3256, 0.8676, 0.3256, 0.8676, 0.3256, 0.8904, 0.3256, 0.8904, 0.3256, 0.884, 0.3256, 0.8841, 0.3256, 0.8842, 0.3256, 0.88, 0.3256, 0.8788, 0.3256, 0.8676, 0.3256, 0.8676, 0.3256, 0.8788, 0.322, 0.8802, 0.3256, 0.884, 0.3256, 0.8904, 0.3169, 0.8904, 0.3169, 0.8676, 0.3169, 0.8676, 0.3169, 0.8904, 0.3169, 0.8904, 0.3169, 0.8676, 0.3256, 0.8676, 0.3256, 0.8676, 0.3169, 0.8676, 0.3169, 0.8676, 0.3256, 0.8904, 0.3256, 0.8904, 0.3169, 0.8904, 0.3169, 0.8904, 0.5202, 0.8694, 0.5202, 0.8713, 0.5202, 0.8778, 0.5202, 0.8775, 0.5202, 0.8775, 0.5202, 0.8775, 0.5145, 0.8715, 0.5202, 0.8694, 0.3169, 0.8676, 0.3169, 0.8904, 0.3256, 0.8904, 0.3256, 0.8676, 0.3256, 0.8676, 0.3256, 0.8904, 0.3256, 0.8904, 0.3256, 0.8676, 0.3256, 0.8676, 0.3256, 0.8904, 0.3169, 0.8904, 0.3169, 0.8676, 0.3169, 0.8676, 0.3169, 0.8904, 0.3169, 0.8904, 0.3169, 0.8676, 0.3256, 0.8676, 0.3256, 0.8676, 0.3169, 0.8676, 0.3169, 0.8676, 0.3256, 0.8904, 0.3256, 0.8904, 0.3169, 0.8904, 0.3169, 0.8904, 0.2877, 0.8676, 0.2877, 0.8812, 0.2911, 0.8823, 0.2918, 0.8855, 0.2877, 0.8879, 0.2877, 0.8904, 0.2965, 0.8904, 0.2965, 0.8676, 0.2965, 0.8676, 0.2965, 0.8904, 0.2965, 0.8904, 0.2965, 0.8676, 0.2965, 0.8676, 0.2965, 0.8904, 0.2877, 0.8904, 0.2877, 0.8676, 0.461, 0.8518, 0.461, 0.8633, 0.461, 0.8593, 0.461, 0.8618, 0.461, 0.8653, 0.461, 0.8518, 0.2965, 0.8676, 0.2965, 0.8676, 0.2877, 0.8676, 0.2877, 0.8676, 0.2965, 0.8904, 0.2965, 0.8904, 0.2877, 0.8904, 0.2877, 0.8904, 0.2877, 0.8676, 0.2877, 0.8762, 0.2877, 0.8776, 0.2877, 0.875, 0.2877, 0.8676, 0.2877, 0.8904, 0.2877, 0.8904, 0.2877, 0.8879, 0.2877, 0.8854, 0.2877, 0.8837, 0.2877, 0.8812, 0.2877, 0.8776, 0.2877, 0.8762, 0.2877, 0.874, 0.2877, 0.8724, 0.2877, 0.875, 0.461, 0.8835, 0.4673, 0.8798, 0.4662, 0.8747, 0.461, 0.8731, 0.461, 0.8731, 0.461, 0.8769, 0.461, 0.8796, 0.461, 0.8835, 0.2748, 0.9008, 0.2748, 0.918, 0.2784, 0.9095, 0.2809, 0.906, 0.2819, 0.9092, 0.2845, 0.908, 0.285, 0.9098, 0.2878, 0.918, 0.2878, 0.9008, 0.2878, 0.9008, 0.2878, 0.918, 0.2878, 0.918, 0.2878, 0.9134, 0.2878, 0.9109, 0.2878, 0.9112, 0.2878, 0.918, 0.2878, 0.918, 0.2878, 0.9159, 0.2878, 0.9132, 0.2878, 0.9113, 0.2878, 0.912, 0.2878, 0.9102, 0.2878, 0.9008, 0.2878, 0.9008, 0.2878, 0.9102, 0.2872, 0.9101, 0.2868, 0.9082, 0.285, 0.9092, 0.2847, 0.9117, 0.2841, 0.9144, 0.285, 0.9165, 0.2878, 0.9159, 0.2878, 0.918, 0.2748, 0.918, 0.2748, 0.9049, 0.2767, 0.9079, 0.2791, 0.909, 0.2814, 0.9059, 0.279, 0.905, 0.2807, 0.9035, 0.2839, 0.9035, 0.2825, 0.9019, 0.2838, 0.9008, 0.4701, 0.8853, 0.4701, 0.8894, 0.4701, 0.889, 0.4701, 0.8853, 0.2878, 0.9008, 0.2878, 0.9008, 0.2838, 0.9008, 0.2824, 0.9008, 0.2779, 0.9008, 0.2748, 0.9008, 0.2748, 0.9008, 0.2878, 0.918, 0.2878, 0.918, 0.2826, 0.918, 0.2792, 0.918, 0.2809, 0.918, 0.2767, 0.918, 0.2755, 0.918, 0.2797, 0.918, 0.2848, 0.918, 0.2848, 0.918, 0.2869, 0.918, 0.2878, 0.918, 0.2878, 0.918, 0.2748, 0.918, 0.2748, 0.918, 0.4611, 0.9305, 0.4611, 0.9199, 0.4611, 0.9193, 0.4611, 0.9233, 0.4611, 0.9305, 0.4611, 0.9305, 0.4597, 0.9305, 0.4565, 0.9305, 0.4565, 0.9305, 0.4485, 0.9305, 0.4419, 0.9305, 0.4438, 0.9305, 0.4504, 0.9305, 0.4477, 0.9305, 0.453, 0.9305, 0.4611, 0.9305, 0.2878, 0.918, 0.285, 0.9098, 0.2814, 0.9121, 0.2784, 0.9095, 0.2748, 0.918, 0.4512, 0.9212, 0.4568, 0.9176, 0.456, 0.9148, 0.452, 0.9167, 0.4505, 0.9118, 0.4465, 0.9172, 0.4611, 0.9272, 0.4568, 0.9281, 0.4553, 0.9248, 0.4564, 0.9206, 0.4568, 0.9167, 0.4596, 0.9152, 0.4602, 0.9182, 0.4611, 0.9183, 0.4611, 0.9211, 0.4611, 0.9211, 0.4611, 0.92, 0.4611, 0.923, 0.4611, 0.9272, 0.2891, 0.8802, 0.2889, 0.8942, 0.2995, 0.8954, 0.2996, 0.8834, 0.2805, 0.9042, 0.2805, 0.9096, 0.2805, 0.9096, 0.2805, 0.9042, 0.3267, 0.8823, 0.3268, 0.895, 0.3204, 0.8936, 0.3203, 0.8787, 0.6676, 0.8887, 0.6676, 0.8849, 0.6715, 0.8849, 0.6715, 0.8878, 0.2997, 0.8757, 0.3266, 0.8742, 0.3202, 0.8691, 0.2892, 0.8712, 0.3268, 0.895, 0.2995, 0.8954, 0.2889, 0.8942, 0.3204, 0.8936, 0.693, 0.8869, 0.693, 0.9094, 0.6476, 0.9094, 0.6476, 0.8869, 0.2698, 0.9008, 0.2698, 0.9008, 0.2698, 0.9008, 0.2698, 0.9008, 0.8606, 0.9006, 0.8365, 0.9006, 0.8405, 0.8965, 0.8567, 0.8965, 0.8606, 0.8901, 0.8606, 0.9006, 0.8567, 0.8965, 0.8567, 0.8885, 0.68, 0.898, 0.68, 0.9133, 0.6953, 0.9133, 0.6953, 0.898, 0.6953, 0.898, 0.6953, 0.9133, 0.6953, 0.9133, 0.6953, 0.898, 0.6953, 0.898, 0.6953, 0.9133, 0.68, 0.9133, 0.68, 0.898, 0.68, 0.898, 0.68, 0.9133, 0.68, 0.9133, 0.68, 0.898, 0.6953, 0.898, 0.6953, 0.898, 0.68, 0.898, 0.68, 0.898, 0.1034, 0.7011, 0.09162, 0.7011, 0.09162, 0.7254, 0.1034, 0.7254, 0.1034, 0.7254, 0.1034, 0.7254, 0.09162, 0.7254, 0.09162, 0.7254, 0.09162, 0.7011, 0.09162, 0.7011, 0.09162, 0.7254, 0.09162, 0.7254, 0.1034, 0.7011, 0.1034, 0.7011, 0.1034, 0.7254, 0.1034, 0.7254, 0.09162, 0.7011, 0.1034, 0.7011, 0.1034, 0.7254, 0.09162, 0.7254, 0.68, 0.898, 0.68, 0.9133, 0.6953, 0.9133, 0.6953, 0.898, 0.6953, 0.898, 0.6953, 0.9133, 0.6953, 0.9133, 0.6953, 0.898, 0.6953, 0.898, 0.6953, 0.9133, 0.68, 0.9133, 0.68, 0.898, 0.68, 0.898, 0.68, 0.9133, 0.68, 0.9133, 0.68, 0.898, 0.6953, 0.898, 0.6953, 0.898, 0.68, 0.898, 0.68, 0.898, 0.1034, 0.7011, 0.09162, 0.7011, 0.09162, 0.7254, 0.1034, 0.7254, 0.1034, 0.7254, 0.1034, 0.7254, 0.09162, 0.7254, 0.09162, 0.7254, 0.09162, 0.7011, 0.09162, 0.7011, 0.09162, 0.7254, 0.09162, 0.7254, 0.1034, 0.7011, 0.1034, 0.7011, 0.1034, 0.7254, 0.1034, 0.7254, 0.09162, 0.7011, 0.1034, 0.7011, 0.1034, 0.7254, 0.09162, 0.7254, 0.3255, 0.9079, 0.3255, 0.911, 0.3273, 0.9109, 0.3262, 0.908, 0.3273, 0.9109, 0.3273, 0.9109, 0.3287, 0.9088, 0.3287, 0.9088, 0.3262, 0.908, 0.3273, 0.9109, 0.3255, 0.911, 0.3255, 0.9079, 0.3255, 0.9079, 0.3255, 0.911, 0.3255, 0.911, 0.3255, 0.9079, 0.3262, 0.908, 0.3262, 0.908, 0.3255, 0.9079, 0.3255, 0.9079, 0.3273, 0.9109, 0.3273, 0.9109, 0.3255, 0.911, 0.3255, 0.911, 0.3287, 0.9088, 0.3287, 0.9088, 0.328, 0.9049, 0.328, 0.9049, 0.3262, 0.908, 0.3273, 0.9109, 0.3287, 0.9088, 0.3267, 0.9075, 0.3273, 0.9109, 0.3262, 0.908, 0.3267, 0.9075, 0.3287, 0.9088, 0.3262, 0.908, 0.3262, 0.908, 0.3267, 0.9075, 0.3267, 0.9075, 0.328, 0.9049, 0.3265, 0.9052, 0.3266, 0.9001, 0.3279, 0.9, 0.3267, 0.9075, 0.3287, 0.9088, 0.328, 0.9049, 0.3265, 0.9052, 0.3287, 0.9088, 0.3267, 0.9075, 0.3265, 0.9052, 0.328, 0.9049, 0.3267, 0.9075, 0.3267, 0.9075, 0.3265, 0.9052, 0.3265, 0.9052, 0.3266, 0.9001, 0.3266, 0.9001, 0.3267, 0.8961, 0.3267, 0.8961, 0.3265, 0.9052, 0.3265, 0.9052, 0.3266, 0.9001, 0.3266, 0.9001, 0.328, 0.9049, 0.328, 0.9049, 0.3279, 0.9, 0.3279, 0.9, 0.3265, 0.9052, 0.328, 0.9049, 0.3279, 0.9, 0.3266, 0.9001, 0.2939, 0.6992, 0.2939, 0.6992, 0.2946, 0.6985, 0.2946, 0.6985, 0.3279, 0.9, 0.3279, 0.9, 0.328, 0.8961, 0.328, 0.8961, 0.3266, 0.9001, 0.3279, 0.9, 0.328, 0.8961, 0.3267, 0.8961, 0.3279, 0.9, 0.3266, 0.9001, 0.3267, 0.8961, 0.328, 0.8961, 0.2946, 0.6985, 0.2946, 0.6985, 0.2948, 0.6982, 0.2948, 0.6982, 0.2926, 0.6992, 0.2939, 0.6992, 0.2946, 0.6985, 0.2922, 0.6986, 0.2939, 0.6992, 0.2926, 0.6992, 0.2922, 0.6986, 0.2946, 0.6985, 0.2926, 0.6992, 0.2926, 0.6992, 0.2922, 0.6986, 0.2922, 0.6986, 0.2948, 0.6982, 0.292, 0.6981, 0.2923, 0.6968, 0.2945, 0.6968, 0.2922, 0.6986, 0.2946, 0.6985, 0.2948, 0.6982, 0.292, 0.6981, 0.2946, 0.6985, 0.2922, 0.6986, 0.292, 0.6981, 0.2948, 0.6982, 0.2922, 0.6986, 0.2922, 0.6986, 0.292, 0.6981, 0.292, 0.6981, 0.2945, 0.6968, 0.2923, 0.6968, 0.2929, 0.6934, 0.294, 0.6934, 0.292, 0.6981, 0.292, 0.6981, 0.2923, 0.6968, 0.2923, 0.6968, 0.2948, 0.6982, 0.2948, 0.6982, 0.2945, 0.6968, 0.2945, 0.6968, 0.292, 0.6981, 0.2948, 0.6982, 0.2945, 0.6968, 0.2923, 0.6968, 0.294, 0.6934, 0.294, 0.6934, 0.2944, 0.6907, 0.2944, 0.6907, 0.2923, 0.6968, 0.2923, 0.6968, 0.2929, 0.6934, 0.2929, 0.6934, 0.2945, 0.6968, 0.2945, 0.6968, 0.294, 0.6934, 0.294, 0.6934, 0.2923, 0.6968, 0.2945, 0.6968, 0.294, 0.6934, 0.2929, 0.6934, 0.2944, 0.6907, 0.2944, 0.6907, 0.2944, 0.6907, 0.2944, 0.6907, 0.2929, 0.6934, 0.294, 0.6934, 0.2944, 0.6907, 0.2944, 0.6907, 0.294, 0.6934, 0.2929, 0.6934, 0.2944, 0.6907, 0.2944, 0.6907, 0.2929, 0.6934, 0.2929, 0.6934, 0.2944, 0.6907, 0.2944, 0.6907, 0.4762, 0.6967, 0.4762, 0.7133, 0.5066, 0.7133, 0.5066, 0.6967, 0.5066, 0.6967, 0.5066, 0.7133, 0.5066, 0.7133, 0.5066, 0.6967, 0.5066, 0.6967, 0.5066, 0.7133, 0.4762, 0.7133, 0.4762, 0.6967, 0.4762, 0.6967, 0.4762, 0.7133, 0.4762, 0.7133, 0.4762, 0.6967, 0.5066, 0.6967, 0.5066, 0.6967, 0.4762, 0.6967, 0.4762, 0.6967, 0.5066, 0.7133, 0.5066, 0.7133, 0.4762, 0.7133, 0.4762, 0.7133, 0.1039, 0.9118, 0.1039, 0.927, 0.119, 0.927, 0.119, 0.9118, 0.119, 0.9118, 0.119, 0.927, 0.119, 0.927, 0.119, 0.9118, 0.119, 0.9118, 0.119, 0.927, 0.1039, 0.927, 0.1039, 0.9118, 0.1039, 0.9118, 0.1039, 0.927, 0.1039, 0.927, 0.1039, 0.9118, 0.119, 0.9118, 0.119, 0.9118, 0.1039, 0.9118, 0.1039, 0.9118, 0.119, 0.927, 0.119, 0.927, 0.1039, 0.927, 0.1039, 0.927, 0.1039, 0.9118, 0.1039, 0.927, 0.119, 0.927, 0.119, 0.9118, 0.119, 0.9118, 0.119, 0.927, 0.119, 0.927, 0.119, 0.9118, 0.119, 0.9118, 0.119, 0.927, 0.1039, 0.927, 0.1039, 0.9118, 0.1039, 0.9118, 0.1039, 0.927, 0.1039, 0.927, 0.1039, 0.9118, 0.119, 0.9118, 0.119, 0.9118, 0.1039, 0.9118, 0.1039, 0.9118, 0.119, 0.927, 0.119, 0.927, 0.1039, 0.927, 0.1039, 0.927, 0.07728, 0.878, 0.07728, 0.89, 0.08922, 0.89, 0.08922, 0.878, 0.08922, 0.878, 0.08922, 0.89, 0.08922, 0.89, 0.08922, 0.878, 0.08922, 0.878, 0.08922, 0.89, 0.07728, 0.89, 0.07728, 0.878, 0.07728, 0.878, 0.07728, 0.89, 0.07728, 0.89, 0.07728, 0.878, 0.08922, 0.878, 0.08922, 0.878, 0.07728, 0.878, 0.07728, 0.878, 0.08922, 0.89, 0.08922, 0.89, 0.07728, 0.89, 0.07728, 0.89, 0.07728, 0.878, 0.07728, 0.89, 0.08922, 0.89, 0.08922, 0.878, 0.08922, 0.878, 0.08922, 0.89, 0.08922, 0.89, 0.08922, 0.878, 0.08922, 0.878, 0.08922, 0.89, 0.07728, 0.89, 0.07728, 0.878, 0.07728, 0.878, 0.07728, 0.89, 0.07728, 0.89, 0.07728, 0.878, 0.08922, 0.878, 0.08922, 0.878, 0.07728, 0.878, 0.07728, 0.878, 0.08922, 0.89, 0.08922, 0.89, 0.07728, 0.89, 0.07728, 0.89, 0.6552, 0.6985, 0.6552, 0.7147, 0.6715, 0.7147, 0.6715, 0.6985, 0.6715, 0.6985, 0.6715, 0.7147, 0.6715, 0.7147, 0.6715, 0.6985, 0.6715, 0.6985, 0.6715, 0.7147, 0.6552, 0.7147, 0.6552, 0.6985, 0.6552, 0.6985, 0.6552, 0.7147, 0.6552, 0.7147, 0.6552, 0.6985, 0.6715, 0.6985, 0.6715, 0.6985, 0.6552, 0.6985, 0.6552, 0.6985, 0.6715, 0.7147, 0.6715, 0.7147, 0.6552, 0.7147, 0.6552, 0.7147, 0.6552, 0.6985, 0.6552, 0.7147, 0.6715, 0.7147, 0.6715, 0.6985, 0.6715, 0.6985, 0.6715, 0.7147, 0.6715, 0.7147, 0.6715, 0.6985, 0.6715, 0.6985, 0.6715, 0.7147, 0.6552, 0.7147, 0.6552, 0.6985, 0.6552, 0.6985, 0.6552, 0.7147, 0.6552, 0.7147, 0.6552, 0.6985, 0.6715, 0.6985, 0.6715, 0.6985, 0.6552, 0.6985, 0.6552, 0.6985, 0.6715, 0.7147, 0.6715, 0.7147, 0.6552, 0.7147, 0.6552, 0.7147, 0.4833, 0.8573, 0.4833, 0.8713, 0.4833, 0.8801, 0.4833, 0.8967, 0.4833, 0.8957, 0.4833, 0.8851, 0.4833, 0.866, 0.4833, 0.8742, 0.4833, 0.8909, 0.4833, 0.8815, 0.4833, 0.8717, 0.4833, 0.8573, 0.2748, 0.9008, 0.2748, 0.9045, 0.2748, 0.9049, 0.2748, 0.918, 0.2748, 0.918, 0.2748, 0.9008, 0.4791, 0.8853, 0.4778, 0.8864, 0.4793, 0.888, 0.476, 0.888, 0.4744, 0.8895, 0.4767, 0.8904, 0.4745, 0.8935, 0.472, 0.8924, 0.4701, 0.8894, 0.4701, 0.8853, 0.4701, 0.8853, 0.4733, 0.8853, 0.4778, 0.8853, 0.4791, 0.8853, 0.4701, 0.8853, 0.6916, 0.8849, 0.6916, 0.8887, 0.6877, 0.8878, 0.6877, 0.8849, 0.693, 0.8724, 0.693, 0.8805, 0.6476, 0.8805, 0.6476, 0.8724, 0.8365, 0.8901, 0.8365, 0.8872, 0.8405, 0.8863, 0.8405, 0.8885, 0.6821, 0.8834, 0.6821, 0.8846, 0.676, 0.8835, 0.6761, 0.882, 0.2805, 0.9008, 0.2805, 0.9027, 0.2805, 0.9027, 0.2805, 0.9008, 0.6728, 0.884, 0.6727, 0.8851, 0.6778, 0.8857, 0.6778, 0.8847, 0.8365, 0.9006, 0.8365, 0.8901, 0.8405, 0.8885, 0.8405, 0.8965, 0.8606, 0.8872, 0.8606, 0.8901, 0.8567, 0.8885, 0.8567, 0.8863, 0.693, 0.8805, 0.693, 0.8869, 0.6476, 0.8869, 0.6476, 0.8805, 0.8723, 0.8958, 0.8724, 0.8994, 0.8659, 0.8957, 0.8659, 0.8915, 0.2805, 0.9027, 0.2805, 0.9042, 0.2805, 0.9042, 0.2805, 0.9027, 0.8348, 0.8933, 0.8348, 0.8973, 0.8453, 0.9005, 0.8453, 0.8971, 0.4595, 0.692, 0.4595, 0.7049, 0.4595, 0.7049, 0.4595, 0.692, 0.4595, 0.692, 0.4595, 0.7049, 0.5003, 0.7049, 0.5003, 0.692, 0.5003, 0.692, 0.5003, 0.7049, 0.5003, 0.7049, 0.5003, 0.692, 0.5003, 0.692, 0.5003, 0.7049, 0.4595, 0.7049, 0.4595, 0.692, 0.4595, 0.692, 0.5003, 0.692, 0.5003, 0.692, 0.4595, 0.692, 0.5003, 0.7049, 0.4595, 0.7049, 0.4595, 0.7049, 0.5003, 0.7049, 0.8656, 0.6991, 0.8656, 0.6995, 0.8656, 0.6997, 0.8656, 0.6991, 0.8656, 0.6991, 0.8656, 0.6997, 0.8661, 0.6996, 0.8661, 0.699, 0.8661, 0.6996, 0.8661, 0.6993, 0.8664, 0.6994, 0.8664, 0.6997, 0.8661, 0.699, 0.8661, 0.6993, 0.8656, 0.6995, 0.8656, 0.6991, 0.8656, 0.6972, 0.8661, 0.6974, 0.8661, 0.6974, 0.8656, 0.6973, 0.8661, 0.6996, 0.8656, 0.6997, 0.8656, 0.6995, 0.8661, 0.6993, 0.8664, 0.699, 0.8664, 0.6997, 0.8669, 0.6999, 0.8669, 0.6992, 0.8661, 0.699, 0.8661, 0.6996, 0.8664, 0.6997, 0.8664, 0.699, 0.8661, 0.6978, 0.8661, 0.6974, 0.8664, 0.6971, 0.8664, 0.6976, 0.8661, 0.6974, 0.8661, 0.6974, 0.8664, 0.697, 0.8664, 0.6971, 0.8669, 0.6974, 0.8669, 0.6968, 0.8675, 0.6965, 0.8675, 0.6972, 0.8664, 0.6976, 0.8664, 0.6971, 0.8669, 0.6968, 0.8669, 0.6974, 0.8664, 0.6971, 0.8664, 0.697, 0.8669, 0.6967, 0.8669, 0.6968, 0.8664, 0.6997, 0.8664, 0.6994, 0.8669, 0.6997, 0.8669, 0.6999, 0.8675, 0.7002, 0.8675, 0.7, 0.8683, 0.7002, 0.8683, 0.7004, 0.8669, 0.6968, 0.8669, 0.6967, 0.8675, 0.6964, 0.8675, 0.6965, 0.8669, 0.6999, 0.8669, 0.6997, 0.8675, 0.7, 0.8675, 0.7002, 0.8669, 0.6992, 0.8669, 0.6999, 0.8675, 0.7002, 0.8675, 0.6994, 0.8683, 0.7004, 0.8683, 0.7002, 0.869, 0.7001, 0.869, 0.7003, 0.8675, 0.6994, 0.8675, 0.7002, 0.8683, 0.7004, 0.8683, 0.6995, 0.8675, 0.6972, 0.8675, 0.6965, 0.8683, 0.6963, 0.8683, 0.6971, 0.8675, 0.6965, 0.8675, 0.6964, 0.8683, 0.6962, 0.8683, 0.6963, 0.869, 0.6972, 0.869, 0.6964, 0.8699, 0.6968, 0.8699, 0.6974, 0.8683, 0.6995, 0.8683, 0.7004, 0.869, 0.7003, 0.869, 0.6995, 0.8683, 0.6971, 0.8683, 0.6963, 0.869, 0.6964, 0.869, 0.6972, 0.8683, 0.6963, 0.8683, 0.6962, 0.869, 0.6963, 0.869, 0.6964, 0.8699, 0.6999, 0.8699, 0.6997, 0.8708, 0.6994, 0.8708, 0.6997, 0.869, 0.6964, 0.869, 0.6963, 0.8699, 0.6967, 0.8699, 0.6968, 0.869, 0.7003, 0.869, 0.7001, 0.8699, 0.6997, 0.8699, 0.6999, 0.869, 0.6995, 0.869, 0.7003, 0.8699, 0.6999, 0.8699, 0.6992, 0.8708, 0.6991, 0.8708, 0.6997, 0.872, 0.6995, 0.872, 0.6992, 0.8699, 0.6992, 0.8699, 0.6999, 0.8708, 0.6997, 0.8708, 0.6991, 0.8699, 0.6974, 0.8699, 0.6968, 0.8708, 0.6976, 0.8708, 0.698, 0.8699, 0.6968, 0.8699, 0.6967, 0.8708, 0.6975, 0.8708, 0.6976, 0.872, 0.699, 0.872, 0.6986, 0.8725, 0.699, 0.8725, 0.699, 0.8708, 0.698, 0.8708, 0.6976, 0.872, 0.6986, 0.872, 0.699, 0.8708, 0.6976, 0.8708, 0.6975, 0.872, 0.6985, 0.872, 0.6986, 0.8708, 0.6997, 0.8708, 0.6994, 0.872, 0.6993, 0.872, 0.6995, 0.8725, 0.6992, 0.8725, 0.6994, 0.8725, 0.6991, 0.8725, 0.6992, 0.872, 0.6986, 0.872, 0.6985, 0.8725, 0.6989, 0.8725, 0.699, 0.872, 0.6995, 0.872, 0.6993, 0.8725, 0.6991, 0.8725, 0.6994, 0.872, 0.6992, 0.872, 0.6995, 0.8725, 0.6994, 0.8725, 0.6992, 0.872, 0.6987, 0.872, 0.6992, 0.8725, 0.6992, 0.8725, 0.699, 0.8725, 0.699, 0.8725, 0.6992, 0.8725, 0.6992, 0.8725, 0.699, 0.8708, 0.6994, 0.8708, 0.6991, 0.872, 0.699, 0.872, 0.6993, 0.872, 0.6993, 0.872, 0.699, 0.8725, 0.6992, 0.8725, 0.6991, 0.8699, 0.6997, 0.8699, 0.6992, 0.8708, 0.6991, 0.8708, 0.6994, 0.8699, 0.6974, 0.8699, 0.6992, 0.8708, 0.6991, 0.8708, 0.698, 0.8708, 0.698, 0.8708, 0.6991, 0.872, 0.6992, 0.872, 0.6987, 0.869, 0.6972, 0.869, 0.6995, 0.8699, 0.6992, 0.8699, 0.6974, 0.8683, 0.7002, 0.8683, 0.6995, 0.869, 0.6995, 0.869, 0.7001, 0.8683, 0.6971, 0.8683, 0.6995, 0.869, 0.6995, 0.869, 0.6972, 0.869, 0.7001, 0.869, 0.6995, 0.8699, 0.6992, 0.8699, 0.6997, 0.8675, 0.7, 0.8675, 0.6994, 0.8683, 0.6995, 0.8683, 0.7002, 0.8675, 0.6972, 0.8675, 0.6994, 0.8683, 0.6995, 0.8683, 0.6971, 0.8669, 0.6974, 0.8669, 0.6992, 0.8675, 0.6994, 0.8675, 0.6972, 0.8664, 0.6994, 0.8664, 0.699, 0.8669, 0.6992, 0.8669, 0.6997, 0.8669, 0.6997, 0.8669, 0.6992, 0.8675, 0.6994, 0.8675, 0.7, 0.8661, 0.6993, 0.8661, 0.699, 0.8664, 0.699, 0.8664, 0.6994, 0.8661, 0.6978, 0.8661, 0.699, 0.8664, 0.699, 0.8664, 0.6976, 0.8664, 0.6976, 0.8664, 0.699, 0.8669, 0.6992, 0.8669, 0.6974, 0.4732, 0.7003, 0.4732, 0.7018, 0.4726, 0.7019, 0.4726, 0.7001, 0.8656, 0.6977, 0.8656, 0.6991, 0.8661, 0.699, 0.8661, 0.6978, 0.8656, 0.6977, 0.8656, 0.6991, 0.8656, 0.6991, 0.8656, 0.6977, 0.8656, 0.6973, 0.8656, 0.6977, 0.8656, 0.6977, 0.8656, 0.6972, 0.8656, 0.6972, 0.8656, 0.6977, 0.8661, 0.6978, 0.8661, 0.6974, 0.8661, 0.6974, 0.8661, 0.6978, 0.8656, 0.6977, 0.8656, 0.6973, 0.8664, 0.697, 0.8664, 0.6976, 0.8669, 0.6974, 0.8669, 0.6967, 0.8661, 0.6974, 0.8661, 0.6978, 0.8664, 0.6976, 0.8664, 0.697, 0.8669, 0.6967, 0.8669, 0.6974, 0.8675, 0.6972, 0.8675, 0.6964, 0.8675, 0.6964, 0.8675, 0.6972, 0.8683, 0.6971, 0.8683, 0.6962, 0.8683, 0.6962, 0.8683, 0.6971, 0.869, 0.6972, 0.869, 0.6963, 0.869, 0.6963, 0.869, 0.6972, 0.8699, 0.6974, 0.8699, 0.6967, 0.8708, 0.6975, 0.8708, 0.698, 0.872, 0.6987, 0.872, 0.6985, 0.8699, 0.6967, 0.8699, 0.6974, 0.8708, 0.698, 0.8708, 0.6975, 0.8725, 0.6989, 0.8725, 0.699, 0.8725, 0.699, 0.8725, 0.699, 0.872, 0.6985, 0.872, 0.6987, 0.8725, 0.699, 0.8725, 0.6989, 0.4792, 0.702, 0.4792, 0.7005, 0.4808, 0.7017, 0.4808, 0.7017, 0.872, 0.699, 0.872, 0.699, 0.8725, 0.699, 0.8725, 0.6992, 0.4781, 0.702, 0.4781, 0.6997, 0.4792, 0.7005, 0.4792, 0.702, 0.4761, 0.7025, 0.4761, 0.6993, 0.4769, 0.6994, 0.4769, 0.7024, 0.4769, 0.7024, 0.4769, 0.6994, 0.4781, 0.6997, 0.4781, 0.702, 0.475, 0.7023, 0.475, 0.6995, 0.4761, 0.6993, 0.4761, 0.7025, 0.4736, 0.7018, 0.4736, 0.6999, 0.4742, 0.6997, 0.4742, 0.7021, 0.4742, 0.7021, 0.4742, 0.6997, 0.475, 0.6995, 0.475, 0.7023, 0.4732, 0.7018, 0.4732, 0.7003, 0.4736, 0.6999, 0.4736, 0.7018, 0.8497, 0.6991, 0.8497, 0.6991, 0.8497, 0.6997, 0.8497, 0.6995, 0.8497, 0.6991, 0.8492, 0.699, 0.8492, 0.6996, 0.8497, 0.6997, 0.8492, 0.6996, 0.849, 0.6997, 0.849, 0.6994, 0.8492, 0.6993, 0.8492, 0.699, 0.8497, 0.6991, 0.8497, 0.6995, 0.8492, 0.6993, 0.8497, 0.6972, 0.8497, 0.6973, 0.8492, 0.6974, 0.8492, 0.6974, 0.8492, 0.6996, 0.8492, 0.6993, 0.8497, 0.6995, 0.8497, 0.6997, 0.849, 0.699, 0.8485, 0.6992, 0.8485, 0.6999, 0.849, 0.6997, 0.8492, 0.699, 0.849, 0.699, 0.849, 0.6997, 0.8492, 0.6996, 0.8492, 0.6978, 0.849, 0.6976, 0.849, 0.6971, 0.8492, 0.6974, 0.8492, 0.6974, 0.849, 0.6971, 0.849, 0.697, 0.8492, 0.6974, 0.8485, 0.6974, 0.8478, 0.6972, 0.8478, 0.6965, 0.8485, 0.6968, 0.849, 0.6976, 0.8485, 0.6974, 0.8485, 0.6968, 0.849, 0.6971, 0.849, 0.6971, 0.8485, 0.6968, 0.8485, 0.6967, 0.849, 0.697, 0.849, 0.6997, 0.8485, 0.6999, 0.8485, 0.6997, 0.849, 0.6994, 0.8478, 0.7002, 0.847, 0.7004, 0.847, 0.7002, 0.8478, 0.7, 0.8485, 0.6968, 0.8478, 0.6965, 0.8478, 0.6964, 0.8485, 0.6967, 0.8485, 0.6999, 0.8478, 0.7002, 0.8478, 0.7, 0.8485, 0.6997, 0.8485, 0.6992, 0.8478, 0.6994, 0.8478, 0.7002, 0.8485, 0.6999, 0.847, 0.7004, 0.8464, 0.7003, 0.8464, 0.7001, 0.847, 0.7002, 0.8478, 0.6994, 0.847, 0.6995, 0.847, 0.7004, 0.8478, 0.7002, 0.8478, 0.6972, 0.847, 0.6971, 0.847, 0.6963, 0.8478, 0.6965, 0.8478, 0.6965, 0.847, 0.6963, 0.847, 0.6962, 0.8478, 0.6964, 0.8464, 0.6972, 0.8455, 0.6974, 0.8455, 0.6968, 0.8464, 0.6964, 0.847, 0.6995, 0.8464, 0.6995, 0.8464, 0.7003, 0.847, 0.7004, 0.847, 0.6971, 0.8464, 0.6972, 0.8464, 0.6964, 0.847, 0.6963, 0.847, 0.6963, 0.8464, 0.6964, 0.8464, 0.6963, 0.847, 0.6962, 0.8455, 0.6999, 0.8446, 0.6997, 0.8446, 0.6994, 0.8455, 0.6997, 0.8464, 0.6964, 0.8455, 0.6968, 0.8455, 0.6967, 0.8464, 0.6963, 0.8464, 0.7003, 0.8455, 0.6999, 0.8455, 0.6997, 0.8464, 0.7001, 0.8464, 0.6995, 0.8455, 0.6992, 0.8455, 0.6999, 0.8464, 0.7003, 0.8446, 0.6991, 0.8433, 0.6992, 0.8433, 0.6995, 0.8446, 0.6997, 0.8455, 0.6992, 0.8446, 0.6991, 0.8446, 0.6997, 0.8455, 0.6999, 0.8455, 0.6974, 0.8446, 0.698, 0.8446, 0.6976, 0.8455, 0.6968, 0.8455, 0.6968, 0.8446, 0.6976, 0.8446, 0.6975, 0.8455, 0.6967, 0.8433, 0.699, 0.8429, 0.699, 0.8429, 0.699, 0.8433, 0.6986, 0.8446, 0.698, 0.8433, 0.699, 0.8433, 0.6986, 0.8446, 0.6976, 0.8446, 0.6976, 0.8433, 0.6986, 0.8433, 0.6985, 0.8446, 0.6975, 0.8446, 0.6997, 0.8433, 0.6995, 0.8433, 0.6993, 0.8446, 0.6994, 0.8429, 0.6992, 0.8429, 0.6992, 0.8429, 0.6991, 0.8429, 0.6994, 0.8433, 0.6986, 0.8429, 0.699, 0.8429, 0.6989, 0.8433, 0.6985, 0.8433, 0.6995, 0.8429, 0.6994, 0.8429, 0.6991, 0.8433, 0.6993, 0.8433, 0.6992, 0.8429, 0.6992, 0.8429, 0.6994, 0.8433, 0.6995, 0.8433, 0.6987, 0.8429, 0.699, 0.8429, 0.6992, 0.8433, 0.6992, 0.8429, 0.699, 0.8429, 0.699, 0.8429, 0.6992, 0.8429, 0.6992, 0.8446, 0.6994, 0.8433, 0.6993, 0.8433, 0.699, 0.8446, 0.6991, 0.8433, 0.6993, 0.8429, 0.6991, 0.8429, 0.6992, 0.8433, 0.699, 0.8455, 0.6997, 0.8446, 0.6994, 0.8446, 0.6991, 0.8455, 0.6992, 0.8455, 0.6974, 0.8446, 0.698, 0.8446, 0.6991, 0.8455, 0.6992, 0.8446, 0.698, 0.8433, 0.6987, 0.8433, 0.6992, 0.8446, 0.6991, 0.8464, 0.6972, 0.8455, 0.6974, 0.8455, 0.6992, 0.8464, 0.6995, 0.847, 0.7002, 0.8464, 0.7001, 0.8464, 0.6995, 0.847, 0.6995, 0.847, 0.6971, 0.8464, 0.6972, 0.8464, 0.6995, 0.847, 0.6995, 0.8464, 0.7001, 0.8455, 0.6997, 0.8455, 0.6992, 0.8464, 0.6995, 0.8478, 0.7, 0.847, 0.7002, 0.847, 0.6995, 0.8478, 0.6994, 0.8478, 0.6972, 0.847, 0.6971, 0.847, 0.6995, 0.8478, 0.6994, 0.8485, 0.6974, 0.8478, 0.6972, 0.8478, 0.6994, 0.8485, 0.6992, 0.849, 0.6994, 0.8485, 0.6997, 0.8485, 0.6992, 0.849, 0.699, 0.8485, 0.6997, 0.8478, 0.7, 0.8478, 0.6994, 0.8485, 0.6992, 0.8492, 0.6993, 0.849, 0.6994, 0.849, 0.699, 0.8492, 0.699, 0.8492, 0.6978, 0.849, 0.6976, 0.849, 0.699, 0.8492, 0.699, 0.849, 0.6976, 0.8485, 0.6974, 0.8485, 0.6992, 0.849, 0.699, 0.4514, 0.7003, 0.452, 0.7001, 0.452, 0.7019, 0.4514, 0.7018, 0.8497, 0.6977, 0.8492, 0.6978, 0.8492, 0.699, 0.8497, 0.6991, 0.8497, 0.6977, 0.8497, 0.6977, 0.8497, 0.6991, 0.8497, 0.6991, 0.8497, 0.6973, 0.8497, 0.6972, 0.8497, 0.6977, 0.8497, 0.6977, 0.8497, 0.6972, 0.8492, 0.6974, 0.8492, 0.6978, 0.8497, 0.6977, 0.8492, 0.6974, 0.8497, 0.6973, 0.8497, 0.6977, 0.8492, 0.6978, 0.849, 0.697, 0.8485, 0.6967, 0.8485, 0.6974, 0.849, 0.6976, 0.8492, 0.6974, 0.849, 0.697, 0.849, 0.6976, 0.8492, 0.6978, 0.8485, 0.6967, 0.8478, 0.6964, 0.8478, 0.6972, 0.8485, 0.6974, 0.8478, 0.6964, 0.847, 0.6962, 0.847, 0.6971, 0.8478, 0.6972, 0.847, 0.6962, 0.8464, 0.6963, 0.8464, 0.6972, 0.847, 0.6971, 0.8464, 0.6963, 0.8455, 0.6967, 0.8455, 0.6974, 0.8464, 0.6972, 0.8446, 0.6975, 0.8433, 0.6985, 0.8433, 0.6987, 0.8446, 0.698, 0.8455, 0.6967, 0.8446, 0.6975, 0.8446, 0.698, 0.8455, 0.6974, 0.8429, 0.6989, 0.8429, 0.699, 0.8429, 0.699, 0.8429, 0.699, 0.8433, 0.6985, 0.8429, 0.6989, 0.8429, 0.699, 0.8433, 0.6987, 0.4453, 0.702, 0.4437, 0.7017, 0.4437, 0.7017, 0.4453, 0.7005, 0.8433, 0.699, 0.8429, 0.6992, 0.8429, 0.699, 0.8433, 0.699, 0.4464, 0.702, 0.4453, 0.702, 0.4453, 0.7005, 0.4464, 0.6997, 0.4484, 0.7025, 0.4476, 0.7024, 0.4476, 0.6994, 0.4484, 0.6993, 0.4476, 0.7024, 0.4464, 0.702, 0.4464, 0.6997, 0.4476, 0.6994, 0.4495, 0.7023, 0.4484, 0.7025, 0.4484, 0.6993, 0.4495, 0.6995, 0.451, 0.7018, 0.4504, 0.7021, 0.4504, 0.6997, 0.451, 0.6999, 0.4504, 0.7021, 0.4495, 0.7023, 0.4495, 0.6995, 0.4504, 0.6997, 0.4514, 0.7018, 0.451, 0.7018, 0.451, 0.6999, 0.4514, 0.7003])
me_cube.materials.append(mat_material_001)
me_cube.update()
arm_armature = bpy.data.armatures.new('Armature')  # bones are not reproduced

# ---- objects
ob_cube = bpy.data.objects.new('Cube', me_cube)
ob_armature = bpy.data.objects.new('Armature', arm_armature)

# ---- transforms, parenting, visibility, modifiers, constraints
ob_cube.parent = ob_armature
ob_cube.matrix_parent_inverse = Matrix(((1.0, 2.22e-16, -2.22e-16, -0.0), (2.22e-16, 1.192e-08, 1.0, -0.0), (2.22e-16, -1.0, 1.192e-08, -0.0), (-0.0, -0.0, -0.0, 1.0)))
ob_cube.location = (0.0, 0.0, 2.936)
ob_cube.scale = (1.342, 1.682, 1.0)
_vg = ob_cube.vertex_groups.new(name='Bone')
_vg.add([0, 1, 2, 3, 4, 5, 6, 7, 8, 9, 10, 11, 12, 13, 14, 15, 16, 17, 18, 19, 20, 21, 22, 23, 24, 25, 26, 27, 28, 29, 30, 31, 32, 33, 34, 35, 36, 37, 38, 39, 40, 41, 42, 43, 44, 45, 46, 47, 48, 49, 50, 52, 53, 54, 55, 56, 57, 58, 59, 60, 62, 63, 64, 65, 66, 67, 68, 69, 70, 71, 72, 73, 74, 75, 76, 77, 78, 79, 80, 81, 82, 83, 84, 85, 86, 87, 88, 89, 90, 91, 92, 93, 94, 95, 96, 97, 98, 101, 102, 103, 104, 105, 106, 107, 108, 109, 110, 111, 112, 113, 114, 115, 116, 117, 118, 119, 120, 121, 122, 123, 124, 125, 126, 127, 128, 129, 130, 131, 132, 133, 134, 135, 136, 137, 138, 139, 140, 141, 142, 143, 144, 145, 146, 147, 148, 149, 150, 151, 152, 153, 154, 155, 156, 157, 158, 159, 160, 161, 162, 163, 164, 165, 166, 167, 168, 169, 170, 171, 172, 173, 174, 175, 176, 177, 178, 179, 180, 181, 182, 183, 184, 304, 305, 306, 307, 308, 309, 310, 311, 360, 361, 362, 363, 364, 365, 366, 367, 368, 369, 370, 371], 1.0, 'REPLACE')
_vg = ob_cube.vertex_groups.new(name='Bone.002')
_vg.add([185, 186, 187, 188, 189, 190, 191, 192, 193, 194, 195, 196, 197, 198, 199, 200, 201, 202, 203, 204, 205, 206, 207, 208, 209, 210, 211, 212, 213, 214, 215, 216, 217, 218, 219, 220, 221, 222, 223, 224, 225, 226, 227, 228, 229, 230, 231, 232, 233, 234, 235, 236, 237, 238, 239, 240, 241, 242, 243, 244, 245, 246, 247, 248, 249, 250, 251, 252, 253, 254, 255, 256, 257, 258, 259, 312, 313, 314, 315, 316, 317, 318, 319, 320, 321, 322, 323, 324, 325, 326, 327, 328, 329, 330, 331, 332, 333, 334, 335, 336, 337, 338, 339, 340, 341, 342, 343, 344, 345, 346, 347, 348, 349, 350, 351, 352, 353, 354, 355, 356, 357, 358, 359, 372, 373, 374, 375, 376, 377, 378, 379, 380, 381, 382, 383, 384, 385, 386, 387, 388, 389, 390, 391, 392, 393, 394, 395, 396, 397, 398, 399, 400, 401, 402, 403, 404, 405, 406, 407, 408, 409, 410, 411, 412, 413, 414, 415, 416, 417, 418, 419, 420, 421, 422, 423, 424, 425, 426, 427, 428, 429, 430, 431, 432, 433, 434, 435, 436, 437, 438, 439, 440, 441, 442, 443, 444, 445, 446, 447, 448, 449, 450, 451, 452, 453, 454, 455, 456, 457, 458, 459, 460, 461, 462, 463, 464, 465, 466, 467, 468, 469, 470, 471, 472, 473, 474, 475, 476, 477, 478, 479, 480, 481, 482, 483, 484, 485, 486, 487, 488, 489, 490, 491, 492, 493, 494, 495, 496, 497, 498, 499, 500, 501, 502, 503, 504, 505, 506, 507, 508, 509, 510, 511, 512, 513, 514, 515, 516, 517, 518, 519, 520, 521, 522, 523, 524, 525, 526, 527, 528, 529, 530, 531, 532, 533, 534, 535, 536, 537, 538, 539, 540, 541, 542, 543, 544, 545, 546, 547, 548, 549, 550, 551, 552, 553, 554, 555, 556, 557, 558, 559, 560, 561, 562, 563, 564, 565, 566, 567, 568, 569, 570, 571, 572, 573, 574, 575, 576, 577, 578, 579, 580], 1.0, 'REPLACE')
_vg = ob_cube.vertex_groups.new(name='Bone.004')
for _i, _w in zip([260, 261, 262, 263, 264, 265, 266, 267, 268, 269, 270, 271, 272, 274], [0.9695, 0.9662, 0.9384, 0.9129, 0.9633, 0.9712, 0.9309, 0.9115, 0.877, 0.5653, 0.8377, 0.5619, 0.04366, 0.06218]): _vg.add([_i], _w, 'REPLACE')
_vg = ob_cube.vertex_groups.new(name='Bone.005')
for _i, _w in zip([260, 261, 262, 263, 264, 265, 266, 267, 268, 269, 270, 271, 272, 273, 274, 275], [0.01066, 0.01742, 0.06122, 0.08699, 0.0229, 0.007528, 0.06853, 0.08843, 0.1218, 0.4344, 0.1608, 0.4379, 0.9407, 0.9678, 0.9249, 0.976]): _vg.add([_i], _w, 'REPLACE')
_vg = ob_cube.vertex_groups.new(name='Bone.006')
for _i, _w in zip([276, 277, 278, 279, 280, 281, 282, 283, 284, 285, 286, 287, 288, 289, 290, 291, 292, 293, 294, 295, 296, 297, 298, 299, 300, 301, 302, 303], [0.9916, 0.9904, 0.9913, 0.9906, 0.9998, 0.9999, 0.9998, 0.9999, 0.9999, 0.9999, 0.9999, 0.9999, 0.9999, 1.0, 0.9999, 1.0, 1.0, 1.0, 1.0, 1.0, 1.0, 1.0, 1.0, 1.0, 0.9999, 0.9999, 0.9999, 0.9999]): _vg.add([_i], _w, 'REPLACE')
_m = ob_cube.modifiers.new('Armature', 'ARMATURE')
_m.object = ob_armature
ob_armature.location = (0.0, 0.0, 0.0)
ob_armature.rotation_euler = (-4.712, 2.22e-16, 2.22e-16)
ob_armature.show_in_front = True

# ---- collection membership
col_collection.objects.link(ob_cube)
col_collection.objects.link(ob_armature)

# ---- scene / render settings (as saved in the file)
scene.frame_start = 1; scene.frame_end = 300; scene.frame_set(229)
scene.render.engine = 'BLENDER_EEVEE_NEXT'
scene.cycles.sampling_pattern = 'TABULATED_SOBOL'
scene.cycles.use_light_tree = False
scene.view_settings.view_transform = 'Filmic'
bpy.context.view_layer.update()

# ---- added for rendering (the .blend has no active camera and no usable light): camera, sun
cam_auto = bpy.data.cameras.new('AutoCamera')
cam_auto.lens = 50.0
cam_auto.sensor_width = 36.0
cam_auto.clip_end = 1000.0
ob_auto_camera = bpy.data.objects.new('AutoCamera', cam_auto)
scene.collection.objects.link(ob_auto_camera)
ob_auto_camera.location = (7.18192, -9.26621, 8.16853)
ob_auto_camera.rotation_euler = (1.09748, -7.21219e-08, 0.694738)
scene.camera = ob_auto_camera
light_auto_sun = bpy.data.lights.new('AutoSun', 'SUN')
light_auto_sun.energy = 3.0
light_auto_sun.angle = 0.0523599
ob_auto_sun = bpy.data.objects.new('AutoSun', light_auto_sun)
scene.collection.objects.link(ob_auto_sun)
ob_auto_sun.rotation_euler = (0.872665, 0.174533, 0.523599)
bpy.context.view_layer.update()
